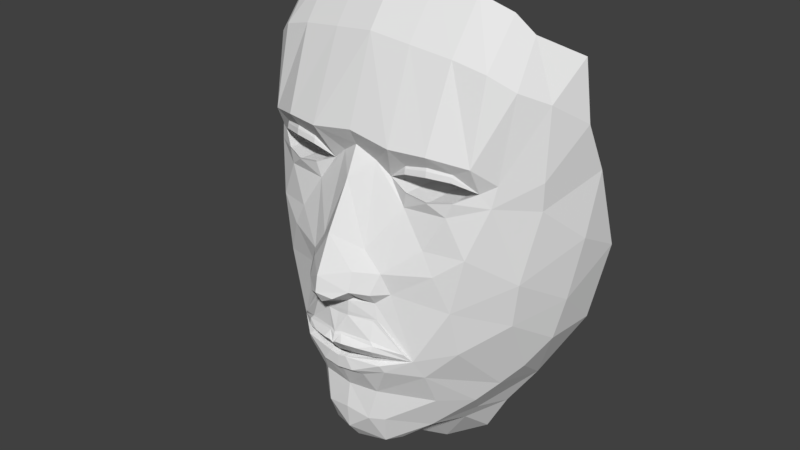 # Source: Lincoln_face_temp.blend  (saved by Blender 2.78.0; exported with 4.5.12 LTS)
import bpy
from mathutils import Matrix  # noqa: F401  (used for matrix-valued properties, if any)

bpy.ops.wm.read_factory_settings(use_empty=True)
scene = bpy.context.scene
scene.name = 'Scene'

# ---- collections
col_collection_1 = bpy.data.collections.new('Collection 1'); scene.collection.children.link(col_collection_1)

# ---- world
world_world = bpy.data.worlds.new('World'); scene.world = world_world
world_world.color = (0.05088, 0.05088, 0.05088)
world_world.use_sun_shadow = False
world_world.sun_shadow_jitter_overblur = 0.0
world_world.cycles.sampling_method = 'MANUAL'

# ---- meshes
me_cube_000 = bpy.data.meshes.new('Cube.000')
me_cube_000.from_pydata([(-0.4338, -0.01345, 0.06175), (-0.4266, -0.05679, 0.09217), (-0.4372, -0.009325, 0.09823), (-0.444, -0.01506, 0.08832), (-0.4341, -0.006724, 0.042), (-0.4338, -0.02455, 0.04454), (-0.4308, -0.01731, 0.1346), (-0.4219, -0.02585, 0.07008), (-0.4258, -0.01345, 0.06343), (-0.4222, 0.05349, 0.07272), (-0.43, 0.02585, 0.07223), (-0.4166, 0.05919, 0.06633), (-0.4338, 0.01345, 0.06175), (-0.444, 0.004661, 0.08754), (-0.4384, 0.03598, 0.08741), (-0.4341, 0.006724, 0.042), (-0.4145, 0.05426, 0.1268), (-0.4015, -0.05694, 0.0404), (-0.4097, -0.01561, 0.04005), (-0.2722, -0.09461, 0.04046), (-0.4015, -0.05694, 0.06596), (-0.3811, -0.07734, 0.06596), (-0.346, -0.09461, 0.06598), (-0.2722, -0.09461, 0.06601), (-0.3948, -0.04852, 0.06596), (-0.4028, -0.0133, 0.0656), (-0.2729, -0.07908, 0.06601), (-0.3948, -0.04852, 0.04081), (-0.2729, -0.07908, 0.04086), (-0.3722, -0.04258, 0.03344), (-0.3802, -0.007355, 0.03309), (-0.261, -0.07313, 0.03349), (-0.3555, -0.04258, 0.03221), (-0.3636, -0.007355, 0.03185), (-0.3622, -0.006195, 0.04721), (-0.3739, -0.03442, 0.06209), (-0.3553, -0.04873, 0.06209), (-0.3817, -0.04317, 0.06685), (-0.3966, -0.02958, 0.07053), (-0.4018, -0.0121, 0.07018), (-0.3854, -0.03948, 0.07054), (-0.399, -0.0121, 0.08005), (-0.3826, -0.03948, 0.07709), (-0.3466, -0.04317, 0.07038), (-0.3836, -0.04163, 0.07418), (-0.3762, -0.04533, 0.07288), (-0.4182, -0.02646, 0.08785), (-0.3899, -0.07792, 0.08733), (-0.276, -0.09497, 0.08733), (-0.4104, -0.05474, 0.05789), (-0.4182, -0.02646, 0.05841), (-0.4025, -0.04644, 0.05789), (-0.3479, -0.07899, 0.05789), (-0.3837, -0.06648, 0.0853), (-0.3479, -0.06899, 0.0853), (-0.3934, -0.03327, 0.1109), (-0.3388, -0.06582, 0.1109), (-0.2601, -0.1086, 0.09883), (-0.3455, -0.1218, 0.07033), (-0.2954, -0.02958, 0.04842), (-0.3006, -0.0121, 0.05256), (-0.2582, -0.02958, 0.02958), (-0.1497, -0.0997, 0.001254), (-0.2268, -0.03291, 0.009832), (-0.1405, -0.08984, 0.03644), (-0.4097, 0.01561, 0.04005), (-0.3811, 0.07734, 0.04041), (-0.3459, 0.09461, 0.04043), (-0.2601, 0.1054, 0.03482), (-0.4015, 0.05694, 0.06596), (-0.4097, 0.01561, 0.0656), (-0.3811, 0.07734, 0.06596), (-0.346, 0.09461, 0.06598), (-0.3762, 0.06808, 0.06597), (-0.2729, 0.07908, 0.06601), (-0.3948, 0.04852, 0.04081), (-0.3762, 0.06808, 0.04082), (-0.2729, 0.07908, 0.04086), (-0.3722, 0.04258, 0.03344), (-0.3802, 0.007355, 0.03309), (-0.3318, 0.07313, 0.03346), (-0.3636, 0.007355, 0.03185), (-0.3553, 0.04873, 0.06209), (-0.3817, 0.04317, 0.06685), (-0.3854, 0.03948, 0.07054), (-0.3826, 0.03948, 0.07709), (-0.3828, 0.02958, 0.08309), (-0.388, 0.0121, 0.08541), (-0.3736, 0.04068, 0.07597), (-0.363, 0.0121, 0.08484), (-0.3346, 0.02958, 0.07039), (-0.3398, 0.0121, 0.07453), (-0.3836, 0.04163, 0.07418), (-0.3506, 0.04885, 0.0666), (-0.4104, 0.05474, 0.08733), (-0.276, 0.09497, 0.08733), (-0.4104, 0.05474, 0.05789), (-0.3899, 0.07792, 0.05789), (-0.276, 0.09497, 0.05789), (-0.41, 0.02244, 0.05841), (-0.3837, 0.06648, 0.05789), (-0.3479, 0.07899, 0.05789), (-0.278, 0.07899, 0.05789), (-0.41, 0.02244, 0.08582), (-0.3837, 0.06648, 0.0853), (-0.3479, 0.07899, 0.0853), (-0.4009, 0.009271, 0.1114), (-0.2618, 0.06582, 0.1109), (-0.2601, 0.1086, 0.09883), (-0.2717, 0.1218, 0.07095), (-0.3455, 0.1218, 0.07033), (-0.2954, 0.02958, 0.04842), (-0.2582, 0.02958, 0.02958), (-0.1313, 0.08003, 0.07162), (-0.2064, 0.06582, 0.01277), (-0.2144, 0.1054, 0.03484), (-0.2215, 0.1086, 0.09883), (-0.2259, 0.1218, 0.07095), (-0.2307, 0.01645, 0.01019), (-0.1405, 0.08984, 0.03644), (-0.4009, -0.05694, 0.03476), (-0.4092, -0.01561, 0.03323), (-0.4156, -0.02645, 0.09808), (-0.3899, -0.07792, 0.09883), (-0.3856, -0.09806, 0.0676), (-0.3817, -0.08759, 0.03477), (-0.3454, -0.1054, 0.03479), (-0.4104, -0.05473, 0.09883), (-0.3539, -0.1086, 0.09883), (-0.4009, 0.05695, 0.03476), (-0.4092, 0.01562, 0.03323), (-0.4156, 0.02646, 0.09808), (-0.3899, 0.07793, 0.09883), (-0.4219, 0.02585, 0.07008), (-0.4085, 0.05919, 0.06632), (-0.3817, 0.0876, 0.03477), (-0.3454, 0.1054, 0.03479), (-0.4104, 0.05474, 0.09883), (-0.3539, 0.1086, 0.09883), (-0.3016, -0.05924, 0.5633), (-0.2969, -0.1183, 0.5517), (-0.3631, -0.05584, -0.09404), (-0.1662, -0.2274, 0.08411), (-0.2008, -0.2496, 0.3267), (-0.407, -0.04597, 0.004757), (-0.4304, -0.01813, 0.1514), (-0.4291, -0.03979, 0.1606), (-0.4134, -0.04985, 0.1506), (-0.4031, -0.06798, 0.1658), (-0.4157, -0.03531, 0.227), (-0.3814, -0.02627, 0.3389), (-0.402, -0.06241, 0.3694), (-0.4616, -0.01813, 0.1669), (-0.4472, -0.03399, 0.1758), (-0.3429, -0.1796, 0.302), (-0.3805, -0.07158, 0.2852), (-0.3568, -0.1459, 0.08154), (-0.2657, -0.1924, 0.03731), (-0.3519, -0.1066, -0.01391), (-0.3778, -0.1067, 0.03879), (-0.2779, -0.1251, -0.05654), (-0.3063, -0.1417, -0.02144), (-0.2851, -0.1673, 0.007421), (-0.3654, -0.1577, 0.231), (-0.3833, -0.1043, 0.2347), (-0.3831, -0.1206, 0.2016), (-0.3111, -0.206, 0.1893), (-0.2232, -0.2462, 0.2365), (-0.2909, -0.2221, 0.3318), (-0.3196, -0.1938, 0.4497), (-0.2333, -0.2453, 0.3975), (-0.2799, -0.1059, -0.08222), (-0.377, -0.04767, 0.3207), (-0.3818, -0.1087, 0.3513), (-0.3836, -0.07678, 0.3075), (-0.3835, -0.1089, 0.3471), (-0.3724, -0.1398, 0.3359), (-0.3866, -0.07712, 0.3349), (-0.3706, -0.1396, 0.3347), (-0.3848, -0.07692, 0.3337), (-0.3702, -0.1395, 0.3091), (-0.3845, -0.07688, 0.31), (-0.3493, -0.1656, 0.3207), (-0.3146, -0.05307, 0.3211), (-0.3691, -0.1394, 0.3077), (-0.32, -0.1085, 0.3489), (-0.3062, -0.1364, 0.3444), (-0.3219, -0.07952, 0.3434), (-0.2839, -0.1602, 0.3211), (-0.4196, -0.02099, 0.1709), (-0.2762, 0.1877, 0.5093), (-0.3631, 0.05584, -0.09404), (-0.1662, 0.2274, 0.08411), (-0.4236, 0.03566, 0.03805), (-0.4291, 0.03979, 0.1606), (-0.4134, 0.04985, 0.1506), (-0.3814, 0.02627, 0.3389), (-0.3673, 0.1633, 0.3583), (-0.3429, 0.1796, 0.302), (-0.3519, 0.1066, -0.01391), (-0.3778, 0.1067, 0.03879), (-0.4308, 0.01731, 0.1346), (-0.2779, 0.1251, -0.05654), (-0.3063, 0.1417, -0.02144), (-0.2851, 0.1673, 0.007421), (-0.3654, 0.1577, 0.231), (-0.3833, 0.1043, 0.2347), (-0.3831, 0.1206, 0.2016), (-0.2398, 0.2186, 0.08059), (-0.288, 0.2199, 0.291), (-0.1594, 0.2516, 0.2035), (-0.3554, 0.05924, 0.4906), (-0.3397, 0.1632, 0.4705), (-0.3364, 0.1838, 0.3319), (-0.2851, 0.2215, 0.4314), (-0.2333, 0.2453, 0.3975), (-0.292, 0.04584, -0.1093), (-0.2799, 0.1059, -0.08222), (-0.2232, 0.1396, -0.06785), (-0.377, 0.04767, 0.3207), (-0.3818, 0.1087, 0.3513), (-0.3694, 0.1394, 0.3463), (-0.3836, 0.07678, 0.3452), (-0.3836, 0.07678, 0.3075), (-0.3835, 0.1089, 0.3471), (-0.3852, 0.07697, 0.3421), (-0.3848, 0.109, 0.3389), (-0.3724, 0.1398, 0.3359), (-0.3866, 0.07712, 0.3349), (-0.3831, 0.1088, 0.3377), (-0.3706, 0.1396, 0.3347), (-0.3827, 0.1088, 0.3049), (-0.3702, 0.1395, 0.3091), (-0.3493, 0.1656, 0.3207), (-0.3691, 0.1394, 0.3077), (-0.3833, 0.07675, 0.3088), (-0.32, 0.1085, 0.3489), (-0.3062, 0.1364, 0.3444), (-0.3219, 0.07952, 0.3434), (-0.3219, 0.07952, 0.3068), (-0.4219, 0.03324, 0.1772), (-0.4222, 0.02657, 0.1768), (-0.202, -0.1754, -0.01302), (-0.292, -0.04583, -0.1093), (-0.2232, -0.1396, -0.06785), (-0.2532, -0.05301, -0.157), (-0.2295, -0.1108, -0.1241), (-0.202, 0.1754, -0.01302), (-0.2532, 0.05301, -0.157), (-0.2295, 0.1108, -0.1241), (-0.4307, -0.01614, 0.1282), (-0.4356, 0.008481, 0.1014), (-0.4022, 0.08919, 0.08023), (-0.4166, 0.06802, 0.05062), (-0.3937, 0.09806, 0.0683), (-0.4266, 0.05679, 0.09217), (-0.4372, 0.009325, 0.09823), (-0.444, 0.01506, 0.08832), (-0.4301, 0.05514, 0.08492), (-0.4338, 0.02455, 0.04454), (-0.4292, 0.03976, 0.0512), (-0.4226, 0.06361, 0.06183), (-0.4142, 0.05349, 0.07039), (-0.4258, 0.01345, 0.06343), (-0.4222, -0.05349, 0.07272), (-0.43, -0.02585, 0.07223), (-0.4166, -0.05919, 0.06633), (-0.444, -0.00466, 0.08754), (-0.4384, -0.03598, 0.08741), (-0.4301, -0.05514, 0.08492), (-0.4292, -0.03976, 0.0512), (-0.4226, -0.06361, 0.06183), (-0.4145, -0.05426, 0.1268), (-0.4142, -0.05349, 0.07039), (-0.43, 1.671e-08, 0.06828), (-0.4341, 1.671e-08, 0.05998), (-0.4409, 1.671e-08, 0.09567), (-0.444, 1.671e-08, 0.08508), (-0.4343, 1.671e-08, 0.04111), (-0.426, 1.671e-08, 0.06231), (-0.4015, 0.05694, 0.0404), (-0.2722, 0.09461, 0.04046), (-0.2722, 0.09461, 0.06601), (-0.3948, 0.04852, 0.06596), (-0.4028, 0.0133, 0.0656), (-0.3405, 0.07908, 0.06598), (-0.4028, 0.0133, 0.04045), (-0.3405, 0.07908, 0.04083), (-0.3536, 0.06213, 0.03345), (-0.261, 0.07313, 0.03349), (-0.3555, 0.04258, 0.03221), (-0.3041, 0.06213, 0.03223), (-0.3541, 0.03586, 0.04757), (-0.3622, 0.006195, 0.04721), (-0.3356, 0.05233, 0.04758), (-0.3739, 0.03442, 0.06209), (-0.3819, 0.005946, 0.06173), (-0.393, 0.02958, 0.06685), (-0.3982, 0.0121, 0.06649), (-0.3966, 0.02958, 0.07053), (-0.4018, 0.0121, 0.07018), (-0.3938, 0.02958, 0.08041), (-0.399, 0.0121, 0.08005), (-0.3578, 0.02958, 0.08227), (-0.3466, 0.04317, 0.07038), (-0.3234, 0.04317, 0.05908), (-0.3762, 0.04533, 0.07288), (-0.3291, 0.04991, 0.05577), (-0.4182, 0.02646, 0.08785), (-0.3899, 0.07792, 0.08733), (-0.3539, 0.09497, 0.08733), (-0.4182, 0.02646, 0.05841), (-0.3539, 0.09497, 0.05789), (-0.4025, 0.04644, 0.05789), (-0.4025, 0.04644, 0.0853), (-0.3479, 0.06899, 0.0853), (-0.278, 0.07899, 0.0853), (-0.3934, 0.03327, 0.1109), (-0.3746, 0.0533, 0.1109), (-0.3388, 0.06582, 0.1109), (-0.3006, 0.0121, 0.05256), (-0.2634, 0.0121, 0.03373), (-0.1955, 0.06582, 0.1271), (-0.1497, 0.0997, 0.001254), (-0.2268, 0.03291, 0.009832), (-0.41, -1.309e-08, 0.0401), (-0.3811, -0.07734, 0.04041), (-0.3459, -0.09461, 0.04043), (-0.2601, -0.1054, 0.03482), (-0.4097, -0.01561, 0.0656), (-0.41, -1.309e-08, 0.06565), (-0.4031, -1.309e-08, 0.06566), (-0.3762, -0.06808, 0.06597), (-0.3405, -0.07908, 0.06598), (-0.4028, -0.0133, 0.04045), (-0.4031, -1.309e-08, 0.04051), (-0.3762, -0.06808, 0.04082), (-0.3405, -0.07908, 0.04083), (-0.3805, -1.309e-08, 0.03314), (-0.3536, -0.06213, 0.03345), (-0.3318, -0.07313, 0.03346), (-0.3639, -1.309e-08, 0.03191), (-0.3041, -0.06213, 0.03223), (-0.3541, -0.03586, 0.04757), (-0.3625, -1.309e-08, 0.04727), (-0.3356, -0.05233, 0.04758), (-0.3819, -0.005946, 0.06173), (-0.3822, -1.309e-08, 0.06178), (-0.393, -0.02958, 0.06685), (-0.3982, -0.0121, 0.06649), (-0.3984, -1.309e-08, 0.06655), (-0.4021, -1.309e-08, 0.07023), (-0.3938, -0.02958, 0.08041), (-0.3993, -1.309e-08, 0.08011), (-0.3828, -0.02958, 0.08309), (-0.388, -0.0121, 0.08541), (-0.3882, -1.309e-08, 0.08547), (-0.3736, -0.04068, 0.07597), (-0.3578, -0.02958, 0.08227), (-0.363, -0.0121, 0.08484), (-0.3633, -1.309e-08, 0.08489), (-0.3346, -0.02958, 0.07039), (-0.3398, -0.0121, 0.07453), (-0.3401, -1.309e-08, 0.07458), (-0.3234, -0.04317, 0.05908), (-0.3506, -0.04885, 0.0666), (-0.3291, -0.04991, 0.05577), (-0.4104, -0.05474, 0.08733), (-0.4182, 1.671e-08, 0.088), (-0.3539, -0.09497, 0.08733), (-0.4182, 1.671e-08, 0.05856), (-0.3899, -0.07792, 0.05789), (-0.3539, -0.09497, 0.05789), (-0.276, -0.09497, 0.05789), (-0.41, -0.02244, 0.05841), (-0.41, -1.309e-08, 0.05856), (-0.3837, -0.06648, 0.05789), (-0.278, -0.07899, 0.05789), (-0.4025, -0.04644, 0.0853), (-0.41, -0.02244, 0.08582), (-0.41, -1.309e-08, 0.08597), (-0.3479, -0.07899, 0.0853), (-0.278, -0.07899, 0.0853), (-0.4009, -0.009271, 0.1114), (-0.4009, -1.309e-08, 0.1116), (-0.3746, -0.0533, 0.1109), (-0.2618, -0.06582, 0.1109), (-0.2717, -0.1218, 0.07095), (-0.2845, 1.813e-09, 0.1116), (-0.3009, 1.813e-09, 0.05261), (-0.2634, -0.0121, 0.03373), (-0.2637, 1.813e-09, 0.03378), (-0.1955, -0.06582, 0.1271), (-0.2111, -1.309e-08, 0.1277), (-0.1313, -0.08003, 0.07162), (-0.1345, -9.363e-09, 0.07836), (-0.1529, -1.309e-08, 0.008001), (-0.2064, -0.06582, 0.01277), (-0.2346, -1.309e-08, 0.01055), (-0.2144, -0.1054, 0.03484), (-0.2215, -0.1086, 0.09883), (-0.2259, -0.1218, 0.07095), (-0.2307, -0.01645, 0.01019), (-0.3856, 0.09806, 0.0676), (-0.4085, -0.05919, 0.06632), (-0.4219, 1.671e-08, 0.06759), (-0.4094, -1.309e-08, 0.03348), (-0.4156, -1.309e-08, 0.09819), (-0.2854, 0.1632, 0.5338), (-0.2317, 0.2332, 0.481), (-0.3016, 0.05924, 0.5633), (-0.2969, 0.1183, 0.5517), (-0.3397, 0.09123, -0.06838), (-0.2008, 0.2496, 0.3267), (-0.407, 0.04597, 0.004757), (-0.4304, 0.01813, 0.1514), (-0.4276, 0.05254, 0.1694), (-0.4031, 0.06798, 0.1658), (-0.4114, 0.05778, 0.1962), (-0.4157, 0.03531, 0.227), (-0.402, 0.06241, 0.3694), (-0.3889, 0.04595, -0.08929), (-0.4616, 0.01813, 0.1669), (-0.4472, 0.03399, 0.1758), (-0.4388, 0.03312, 0.2029), (-0.3722, 0.1317, 0.2861), (-0.3805, 0.07158, 0.2852), (-0.3568, 0.1459, 0.08154), (-0.2657, 0.1924, 0.03731), (-0.3986, 0.05314, -0.04454), (-0.4138, 0.03605, -0.04146), (-0.4298, 0.02799, 0.1603), (-0.372, 0.1416, 0.1502), (-0.3075, 0.1965, 0.123), (-0.2344, 0.2327, 0.1445), (-0.3111, 0.206, 0.1893), (-0.2232, 0.2462, 0.2365), (-0.2909, 0.2221, 0.3318), (-0.3922, 0.1138, 0.3692), (-0.3486, 0.1183, 0.4823), (-0.3196, 0.1938, 0.4497), (-0.3818, 0.1087, 0.3024), (-0.371, 0.1396, 0.3432), (-0.3848, 0.07692, 0.3337), (-0.3845, 0.07688, 0.31), (-0.3694, 0.1394, 0.3066), (-0.3146, 0.05307, 0.3211), (-0.3815, 0.1087, 0.3027), (-0.32, 0.1085, 0.3012), (-0.2839, 0.1602, 0.3211), (-0.3062, 0.1364, 0.3058), (-0.4196, 0.02099, 0.1709), (-0.4108, 0.03893, 0.1749), (-0.2854, -0.1632, 0.5338), (-0.2762, -0.1877, 0.5093), (-0.2317, -0.2332, 0.481), (-0.3061, 1.813e-09, 0.5691), (-0.3397, -0.09123, -0.06838), (-0.4236, -0.03566, 0.03805), (-0.4166, -0.06802, 0.05062), (-0.3937, -0.09806, 0.0683), (-0.4276, -0.05254, 0.1694), (-0.4114, -0.05778, 0.1962), (-0.3673, -0.1633, 0.3583), (-0.3889, -0.04595, -0.08929), (-0.4388, -0.03312, 0.2029), (-0.3722, -0.1317, 0.2861), (-0.3986, -0.05314, -0.04454), (-0.4138, -0.03605, -0.04146), (-0.4298, -0.02799, 0.1603), (-0.372, -0.1416, 0.1502), (-0.3075, -0.1965, 0.123), (-0.2398, -0.2186, 0.08059), (-0.2344, -0.2327, 0.1445), (-0.288, -0.2199, 0.291), (-0.1594, -0.2516, 0.2035), (-0.3922, -0.1138, 0.3692), (-0.3554, -0.05924, 0.4906), (-0.3486, -0.1183, 0.4823), (-0.3397, -0.1632, 0.4705), (-0.3364, -0.1838, 0.3319), (-0.2851, -0.2215, 0.4314), (-0.3694, -0.1394, 0.3463), (-0.3836, -0.07678, 0.3452), (-0.3818, -0.1087, 0.3024), (-0.371, -0.1396, 0.3432), (-0.3852, -0.07697, 0.3421), (-0.3848, -0.109, 0.3389), (-0.3831, -0.1088, 0.3377), (-0.3827, -0.1088, 0.3049), (-0.3694, -0.1394, 0.3066), (-0.3815, -0.1087, 0.3027), (-0.3833, -0.07675, 0.3088), (-0.32, -0.1085, 0.3012), (-0.3219, -0.07952, 0.3068), (-0.3062, -0.1364, 0.3058), (-0.4219, -0.03324, 0.1772), (-0.4108, -0.03893, 0.1749), (-0.4222, -0.02657, 0.1768), (-0.3955, -1.309e-08, -0.09646), (-0.3591, -1.309e-08, 0.4975), (-0.4008, -1.309e-08, 0.3791), (-0.4118, -1.309e-08, 0.001774), (-0.4244, 1.671e-08, 0.03296), (-0.4306, 1.671e-08, 0.1483), (-0.4147, -1.309e-08, -0.07109), (-0.4618, 1.671e-08, 0.157), (-0.473, 1.671e-08, 0.1755), (-0.4688, 1.671e-08, 0.1988), (-0.4444, 1.671e-08, 0.2513), (-0.4074, -1.309e-08, 0.3154), (-0.3889, -1.309e-08, 0.3559), (-0.4181, 1.671e-08, -0.0351), (-0.4307, 1.671e-08, 0.1327), (-0.3356, -1.309e-08, -0.1124), (-0.2847, 1.813e-09, -0.1506), (-0.4256, 0.05165, 0.09792), (-0.4388, 1.72e-08, 0.09921), (-0.4307, 0.01614, 0.1282), (-0.4256, -0.05165, 0.09792), (-0.4356, -0.008481, 0.1014), (-0.4171, -0.04935, 0.1242), (-0.4304, 1.7e-08, 0.1269), (-0.4171, 0.04935, 0.1242), (-0.4022, -0.08919, 0.08023)], [], [(5, 0, 4), (0, 275, 278, 4), (275, 0, 8, 279), (13, 274, 277), (12, 15, 278, 275), (338, 30, 33, 341), (30, 29, 32, 33), (341, 33, 34, 344), (351, 39, 41, 353), (37, 45, 44, 40), (46, 368, 370, 50), (19, 28, 26, 23), (66, 71, 72, 67), (325, 330, 70, 65), (338, 341, 81, 79), (356, 360, 89, 87), (360, 363, 91, 89), (101, 105, 104, 100), (99, 103, 380, 375), (103, 106, 384, 380), (109, 117, 116, 108), (68, 115, 117, 109), (68, 114, 115), (119, 113, 116, 117), (133, 131, 407, 405), (128, 58, 124, 123), (124, 58, 126, 125), (121, 120, 17, 18), (406, 121, 18, 325), (122, 407, 368, 46), (406, 325, 65, 130), (66, 67, 136, 135), (68, 109, 110, 136), (108, 138, 110, 109), (145, 152, 506, 504), (152, 507, 506), (153, 507, 152), (507, 153, 508), (509, 149, 510), (149, 155, 150), (158, 159, 144), (159, 158, 161), (159, 162, 156), (159, 161, 162), (164, 165, 163), (154, 163, 166), (162, 157, 156), (149, 150, 510), (510, 150, 511), (151, 511, 150), (511, 151, 501), (168, 143, 170), (151, 150, 172), (150, 155, 172), (172, 155, 174), (172, 179, 177), (174, 181, 172), (184, 180, 182), (176, 178, 182), (503, 193, 502), (200, 203, 199), (200, 204, 203), (206, 205, 207), (510, 511, 196), (191, 216, 514, 499), (202, 218, 217), (220, 224, 225, 222), (224, 226, 228, 225), (222, 225, 219), (225, 228, 219), (227, 230, 229, 226), (234, 233, 232), (198, 233, 213), (213, 233, 197), (233, 221, 197), (227, 233, 230), (220, 221, 237, 236), (222, 220, 236, 238), (515, 245, 243), (243, 514, 515), (162, 242, 157), (242, 162, 161), (242, 161, 160), (141, 499, 514, 243), (160, 244, 242), (160, 171, 244), (247, 203, 204), (247, 202, 203), (192, 247, 208), (202, 247, 218), (171, 243, 245, 246), (171, 246, 244), (217, 249, 248, 216), (217, 218, 249), (515, 216, 248), (216, 515, 514), (4, 278, 503), (6, 513, 522, 250), (15, 503, 278), (10, 133, 405, 274), (7, 405, 407, 122), (279, 8, 121, 406), (513, 6, 145, 504), (255, 254, 258), (260, 261, 253), (261, 254, 253), (267, 277, 274), (265, 264, 269, 268), (331, 335, 286, 284), (290, 292, 294, 291), (293, 296, 295, 292), (344, 347, 296, 293), (296, 298, 297, 295), (347, 350, 298, 296), (298, 300, 299, 297), (350, 351, 300, 298), (300, 302, 301, 299), (351, 353, 302, 300), (294, 307, 305, 291), (308, 311, 370, 368), (389, 391, 321, 320), (332, 333, 337, 336), (336, 337, 340, 339), (347, 346, 349, 350), (355, 354, 358, 359), (356, 355, 359, 360), (359, 358, 361, 362), (360, 359, 362, 363), (345, 342, 364, 366), (374, 375, 380, 379), (379, 380, 384, 383), (386, 388, 393, 392), (392, 393, 395, 394), (328, 387, 401, 399), (391, 390, 402, 398), (392, 394, 400), (328, 399, 397), (505, 421, 499), (512, 430, 505), (429, 430, 414), (415, 504, 506, 422), (422, 506, 507), (423, 422, 507), (417, 416, 418), (416, 423, 418), (507, 508, 423), (419, 418, 424), (423, 424, 418), (424, 423, 508), (508, 509, 424), (424, 509, 419), (509, 510, 419), (419, 426, 418), (429, 412, 421), (431, 415, 422), (431, 422, 423), (428, 427, 433), (432, 433, 427), (433, 432, 435), (433, 435, 434), (435, 436, 434), (512, 502, 430), (430, 502, 414), (511, 501, 420), (505, 430, 421), (430, 429, 421), (426, 441, 425), (441, 445, 425), (445, 441, 448, 450), (505, 499, 464), (512, 505, 468), (508, 465, 509), (503, 502, 458), (467, 464, 457), (473, 471, 472), (512, 468, 502), (463, 479, 478, 476), (505, 464, 468), (468, 464, 467), (463, 476, 482), (484, 466, 490), (490, 495, 493, 484), (454, 481, 455), (272, 521, 524, 460), (460, 269, 264), (270, 459, 271), (266, 271, 460), (271, 459, 460), (254, 417, 432), (427, 254, 432), (521, 519, 524), (267, 3, 2), (3, 265, 268), (268, 269, 1), (2, 3, 268, 1), (274, 265, 3, 267), (2, 276, 277, 267), (1, 269, 460), (270, 0, 5), (0, 270, 271, 266), (264, 265, 7, 273), (13, 256, 257), (257, 14, 10), (14, 255, 258), (10, 14, 258, 9), (256, 255, 14, 257), (274, 13, 257, 10), (256, 13, 277, 276), (259, 15, 12), (260, 259, 12), (12, 11, 261, 260), (327, 19, 23, 22), (326, 327, 22, 21), (17, 326, 21, 20), (325, 18, 329, 330), (18, 17, 20, 329), (22, 23, 26, 333), (21, 22, 333, 332), (20, 21, 332, 24), (330, 329, 25, 331), (329, 20, 24, 25), (333, 26, 28, 337), (24, 332, 336, 27), (331, 25, 334, 335), (25, 24, 27, 334), (337, 28, 31, 340), (27, 336, 339, 29), (335, 334, 30, 338), (334, 27, 29, 30), (32, 342, 345, 343), (29, 339, 342, 32), (339, 340, 31, 342), (33, 32, 343, 34), (343, 345, 36, 35), (34, 343, 35, 346), (344, 34, 346, 347), (35, 36, 37, 348), (346, 35, 348, 349), (348, 37, 40, 38), (349, 348, 38, 39), (350, 349, 39, 351), (38, 40, 44, 42, 352), (39, 38, 352, 41), (352, 42, 357, 354), (41, 352, 354, 355), (353, 41, 355, 356), (354, 357, 43, 358), (358, 43, 364, 361), (45, 357, 42, 44), (365, 43, 357, 45), (366, 364, 43, 365), (345, 366, 365, 36), (36, 365, 45, 37), (48, 369, 372, 373), (369, 47, 371, 372), (47, 367, 49, 371), (367, 46, 50, 49), (373, 372, 52, 377), (372, 371, 376, 52), (371, 49, 51, 376), (50, 370, 375, 374), (49, 50, 374, 51), (377, 52, 54, 382), (52, 376, 53, 54), (376, 51, 378, 53), (51, 374, 379, 378), (382, 54, 56, 386), (54, 53, 385, 56), (53, 378, 55, 385), (378, 379, 383, 55), (383, 384, 388, 386, 56, 385, 55), (362, 361, 59, 60), (363, 362, 60, 389), (361, 364, 59), (364, 342, 59), (60, 59, 61, 390), (389, 60, 390, 391), (31, 61, 59, 342), (394, 395, 396, 62, 64), (62, 396, 398, 402, 63, 397), (373, 377, 382, 48), (387, 57, 400, 401), (386, 57, 48, 382), (328, 31, 28, 19), (390, 61, 63, 402), (61, 31, 397, 63), (392, 400, 57, 386), (328, 397, 31), (397, 399, 62), (401, 64, 62, 399), (64, 401, 400, 394), (67, 72, 282, 281), (280, 69, 71, 66), (65, 70, 69, 280), (72, 285, 74, 282), (71, 73, 285, 72), (69, 283, 73, 71), (330, 331, 284, 70), (70, 284, 283, 69), (285, 287, 77, 74), (73, 76, 287, 285), (283, 75, 76, 73), (284, 286, 75, 283), (287, 80, 289, 77), (76, 288, 80, 287), (75, 78, 288, 76), (335, 338, 79, 286), (286, 79, 78, 75), (78, 290, 291, 288), (79, 81, 290, 78), (288, 291, 289, 80), (341, 344, 293, 81), (81, 293, 292, 290), (292, 295, 82, 294), (295, 297, 83, 82), (297, 299, 84, 83), (299, 301, 85, 92, 84), (301, 86, 88, 85), (302, 87, 86, 301), (353, 356, 87, 302), (86, 303, 304, 88), (87, 89, 303, 86), (303, 90, 305, 304), (89, 91, 90, 303), (306, 92, 85, 88), (93, 306, 88, 304), (307, 93, 304, 305), (294, 82, 93, 307), (82, 83, 306, 93), (83, 84, 92, 306), (95, 98, 312, 310), (310, 312, 97, 309), (309, 97, 96, 94), (94, 96, 311, 308), (98, 102, 101, 312), (312, 101, 100, 97), (97, 100, 313, 96), (311, 99, 375, 370), (96, 313, 99, 311), (102, 316, 105, 101), (100, 104, 314, 313), (313, 314, 103, 99), (316, 107, 319, 105), (105, 319, 318, 104), (104, 318, 317, 314), (314, 317, 106, 103), (106, 317, 318, 319, 107, 388, 384), (91, 320, 111, 90), (363, 389, 320, 91), (90, 111, 305), (305, 111, 291), (320, 321, 112, 111), (289, 291, 111, 112), (107, 322, 393, 388), (322, 113, 395, 393), (113, 119, 323, 396, 395), (323, 114, 324, 118, 398, 396), (281, 282, 74, 77), (98, 95, 316, 102), (107, 316, 95, 108), (68, 281, 77, 289), (391, 398, 118, 321), (321, 118, 324, 112), (112, 324, 114, 289), (322, 107, 108, 116), (322, 116, 113), (68, 289, 114), (114, 323, 115), (117, 115, 323, 119), (124, 125, 120, 404), (263, 130, 129, 134), (403, 134, 129, 135), (403, 135, 136, 110), (138, 132, 403, 110), (17, 120, 125, 326), (326, 125, 126, 327), (327, 126, 328, 19), (127, 122, 46, 367), (127, 367, 47, 123), (123, 47, 369, 128), (128, 369, 48, 57), (328, 126, 58, 387), (57, 387, 58, 128), (130, 65, 280, 129), (280, 66, 135, 129), (67, 281, 68, 136), (131, 308, 368, 407), (137, 94, 308, 131), (137, 132, 309, 94), (132, 138, 310, 309), (138, 108, 95, 310), (140, 478, 479, 453), (457, 464, 141), (141, 464, 499), (467, 144, 468), (147, 148, 461), (148, 462, 461), (146, 461, 153), (461, 462, 153), (149, 465, 462), (153, 462, 465), (465, 508, 153), (465, 149, 509), (149, 462, 155), (158, 457, 161), (461, 146, 147), (469, 152, 145), (469, 153, 152), (153, 469, 146), (457, 160, 161), (154, 466, 163), (155, 164, 466), (466, 164, 163), (155, 462, 164), (462, 148, 165), (164, 462, 165), (163, 165, 470), (165, 148, 470), (157, 471, 156), (470, 156, 471), (157, 472, 471), (471, 166, 470), (471, 473, 166), (163, 470, 166), (472, 142, 473), (467, 158, 144), (457, 158, 467), (474, 166, 167), (474, 154, 166), (166, 473, 167), (474, 167, 143), (143, 167, 475), (167, 473, 475), (473, 142, 475), (168, 474, 143), (154, 474, 168), (468, 144, 502), (168, 480, 154), (500, 501, 151, 477), (139, 477, 478, 140), (476, 478, 477, 151), (169, 479, 463, 480), (169, 480, 481), (480, 168, 481), (481, 168, 170), (458, 502, 144), (160, 457, 171), (476, 483, 173), (174, 155, 484), (155, 466, 484), (482, 476, 173), (476, 151, 483), (172, 483, 151), (482, 173, 175, 485), (173, 483, 486, 175), (485, 175, 487, 176), (175, 486, 177, 487), (483, 172, 486), (486, 172, 177), (176, 487, 488, 178), (487, 177, 179, 488), (174, 484, 489, 181), (482, 186, 188, 182), (489, 180, 184, 491), (181, 489, 491, 492), (181, 492, 172), (154, 480, 182), (480, 463, 182), (466, 154, 490), (182, 490, 154), (182, 463, 482), (482, 485, 182), (485, 176, 182), (484, 490, 180, 489), (182, 180, 490), (182, 188, 495, 490), (174, 494, 183, 172), (484, 493, 494, 174), (172, 183, 187, 483), (173, 185, 186, 482), (483, 187, 185, 173), (187, 183, 494, 493, 495, 188, 186, 185), (469, 145, 189, 498), (147, 146, 496, 497), (145, 147, 497, 189), (146, 469, 498, 496), (496, 498, 189, 497), (456, 500, 477, 139), (453, 479, 169, 454), (454, 169, 481), (455, 481, 170), (411, 408, 212, 439), (412, 191, 421), (191, 499, 421), (195, 416, 417), (194, 423, 416), (513, 504, 415, 201), (419, 196, 426), (195, 417, 254), (254, 200, 253), (427, 200, 254), (199, 203, 412), (199, 414, 200), (416, 195, 194), (423, 194, 431), (412, 203, 202), (200, 427, 204), (198, 205, 425), (426, 425, 206), (425, 205, 206), (426, 206, 418), (418, 207, 417), (206, 207, 418), (205, 432, 207), (207, 432, 417), (428, 433, 208), (434, 208, 433), (205, 435, 432), (198, 435, 205), (208, 434, 192), (204, 427, 428), (429, 414, 199), (412, 429, 199), (209, 436, 435), (209, 435, 198), (209, 413, 436), (413, 210, 436), (436, 210, 434), (434, 210, 192), (437, 413, 209), (198, 437, 209), (419, 510, 196), (420, 196, 511), (437, 198, 213), (500, 211, 420, 501), (410, 411, 439, 211), (438, 420, 211, 439), (197, 438, 439, 212), (440, 213, 197, 212), (440, 214, 213), (213, 214, 437), (214, 215, 437), (437, 215, 413), (193, 414, 502), (412, 217, 216, 191), (202, 217, 412), (420, 219, 196), (196, 219, 426), (438, 220, 222), (219, 223, 426), (223, 441, 426), (197, 221, 438), (221, 220, 438), (438, 222, 420), (219, 420, 222), (221, 442, 224, 220), (442, 227, 226, 224), (226, 229, 443, 228), (219, 228, 443), (223, 444, 231, 441), (221, 233, 449, 237), (223, 219, 444), (231, 447, 234, 232), (444, 235, 447, 231), (444, 219, 235), (425, 445, 198), (233, 198, 445), (221, 233, 442), (442, 233, 227), (441, 231, 232, 445), (233, 445, 232), (233, 445, 450, 449), (223, 219, 446, 239), (441, 223, 239, 448), (219, 222, 238, 446), (238, 236, 237, 449, 450, 448, 239, 446), (431, 241, 451, 415), (195, 452, 240, 194), (415, 451, 452, 195), (194, 240, 241, 431), (240, 452, 451, 241), (253, 414, 193), (253, 200, 414), (456, 410, 211, 500), (408, 190, 440, 212), (190, 214, 440), (409, 215, 214), (190, 409, 214), (142, 472, 242), (242, 472, 157), (457, 141, 243, 171), (204, 428, 247), (247, 428, 208), (1, 460, 524, 519), (459, 270, 5, 458), (458, 5, 4, 503), (16, 254, 252, 523), (0, 266, 404, 8), (266, 460, 124, 404), (265, 274, 405, 7), (460, 264, 273, 124), (201, 16, 523, 518), (254, 9, 258), (253, 193, 259, 260), (193, 503, 15, 259), (11, 254, 261), (276, 2, 520, 517), (275, 279, 263, 12), (12, 263, 134, 11), (11, 134, 403, 254), (9, 262, 133, 10), (254, 403, 262, 9), (8, 404, 120, 121), (273, 7, 122, 127), (273, 127, 123, 124), (262, 137, 131, 133), (279, 406, 130, 263), (262, 403, 132, 137), (272, 147, 145, 6), (147, 460, 148), (460, 459, 159), (156, 460, 159), (272, 460, 147), (460, 470, 148), (156, 470, 460), (459, 458, 144), (459, 144, 159), (16, 201, 415, 195), (16, 195, 254), (519, 521, 250, 520), (250, 522, 517, 520), (516, 251, 518, 523), (518, 251, 517, 522), (523, 252, 516), (513, 201, 518, 522), (255, 256, 251, 516), (272, 6, 250, 521), (2, 1, 519, 520), (254, 255, 516, 252), (256, 276, 517, 251), (102, 316, 315, 101), (101, 315, 104, 100), (316, 107, 319, 315), (315, 319, 318, 104), (377, 52, 381, 382), (52, 376, 53, 381), (382, 381, 56, 386), (381, 53, 385, 56)])
_uv = me_cube_000.uv_layers.new(name='UVMap')
_uv.uv.foreach_set('vector', [0.3489, 0.4268, 0.3331, 0.4352, 0.3361, 0.4258, 0.3331, 0.4352, 0.3244, 0.4351, 0.3313, 0.4255, 0.3361, 0.4258, 0.3244, 0.4351, 0.3331, 0.4352, 0.3382, 0.4362, 0.3298, 0.4361, 0.3263, 0.4465, 0.3236, 0.439, 0.3295, 0.4462, 0.3157, 0.4352, 0.3266, 0.4256, 0.3313, 0.4255, 0.3244, 0.4351, 0.7724, 0.4466, 0.7688, 0.4465, 0.7687, 0.4383, 0.7724, 0.4384, 0.7688, 0.4465, 0.7515, 0.4426, 0.7514, 0.4345, 0.7687, 0.4383, 0.6807, 0.709, 0.6773, 0.7091, 0.6775, 0.7016, 0.6807, 0.7015, 0.6807, 0.6793, 0.6755, 0.6795, 0.6746, 0.6749, 0.6807, 0.6743, 0.6619, 0.6859, 0.6587, 0.6851, 0.6612, 0.6831, 0.6631, 0.6836, 0.1371, 0.007004, 0.1507, 0.007013, 0.1507, 0.02232, 0.1371, 0.02202, 0.4802, 0.2759, 0.4878, 0.2761, 0.4878, 0.2884, 0.4802, 0.2884, 0.2159, 0.1648, 0.2125, 0.1504, 0.2365, 0.1452, 0.2414, 0.1593, 0.1566, 0.1687, 0.1566, 0.1534, 0.1669, 0.1536, 0.1672, 0.1687, 0.7724, 0.4466, 0.7724, 0.4384, 0.776, 0.4383, 0.776, 0.4465, 0.2766, 0.2616, 0.2881, 0.2616, 0.2883, 0.2671, 0.2768, 0.2672, 0.2881, 0.2616, 0.2999, 0.2616, 0.3, 0.2673, 0.2883, 0.2671, 0.8338, 0.3892, 0.8338, 0.4026, 0.8153, 0.4026, 0.8153, 0.3892, 0.1627, 0.02636, 0.1621, 0.04081, 0.1507, 0.04076, 0.1507, 0.02645, 0.7308, 0.2053, 0.7436, 0.2131, 0.7438, 0.2175, 0.7302, 0.2175, 0.3275, 0.437, 0.3307, 0.437, 0.3314, 0.437, 0.3298, 0.4371, 0.3296, 0.4367, 0.3314, 0.4367, 0.3307, 0.437, 0.3275, 0.437, 0.5085, 0.2296, 0.4905, 0.2004, 0.5118, 0.2075, 0.333, 0.437, 0.3331, 0.437, 0.3314, 0.437, 0.3307, 0.437, 0.3144, 0.4375, 0.3194, 0.4373, 0.3313, 0.4374, 0.3294, 0.4376, 0.3542, 0.4371, 0.3512, 0.437, 0.3944, 0.4425, 0.358, 0.4373, 0.3944, 0.4425, 0.3512, 0.437, 0.3467, 0.4367, 0.3557, 0.4367, 0.8191, 0.3053, 0.7985, 0.3049, 0.7985, 0.3021, 0.8191, 0.302, 0.8267, 0.3052, 0.8191, 0.3053, 0.8191, 0.302, 0.8267, 0.3019, 0.2516, 0.1816, 0.2645, 0.1816, 0.2645, 0.1867, 0.2516, 0.1868, 0.8267, 0.3052, 0.8267, 0.3019, 0.8344, 0.302, 0.8344, 0.3053, 0.869, 0.303, 0.8873, 0.2975, 0.8913, 0.302, 0.8724, 0.3076, 0.3296, 0.4367, 0.3275, 0.437, 0.3078, 0.437, 0.3133, 0.4367, 0.3298, 0.4371, 0.3022, 0.4371, 0.3078, 0.437, 0.3275, 0.437, 0.3474, 0.503, 0.331, 0.5213, 0.3239, 0.5181, 0.3241, 0.5018, 0.331, 0.5213, 0.3238, 0.526, 0.3239, 0.5181, 0.3422, 0.5234, 0.3238, 0.526, 0.331, 0.5213, 0.3238, 0.526, 0.3422, 0.5234, 0.3237, 0.5354, 0.3234, 0.5846, 0.3546, 0.5767, 0.323, 0.6368, 0.3546, 0.5767, 0.3822, 0.5901, 0.3466, 0.6744, 0.4071, 0.3906, 0.4382, 0.4152, 0.3517, 0.403, 0.4382, 0.4152, 0.4071, 0.3906, 0.4489, 0.3877, 0.4382, 0.4152, 0.4712, 0.4053, 0.4521, 0.4807, 0.4382, 0.4152, 0.4489, 0.3877, 0.4712, 0.4053, 0.4128, 0.5847, 0.4249, 0.5584, 0.4575, 0.5823, 0.4738, 0.6316, 0.4575, 0.5823, 0.4928, 0.575, 0.4712, 0.4053, 0.4906, 0.4368, 0.4521, 0.4807, 0.3546, 0.5767, 0.3466, 0.6744, 0.323, 0.6368, 0.323, 0.6368, 0.3466, 0.6744, 0.3232, 0.687, 0.3695, 0.6784, 0.3232, 0.687, 0.3466, 0.6744, 0.3232, 0.687, 0.3695, 0.6784, 0.3266, 0.7166, 0.5046, 0.694, 0.5323, 0.6962, 0.527, 0.7538, 0.3695, 0.6784, 0.3466, 0.6744, 0.3671, 0.6485, 0.3466, 0.6744, 0.3822, 0.5901, 0.3671, 0.6485, 0.3671, 0.6485, 0.3822, 0.5901, 0.3852, 0.6405, 0.2008, 0.655, 0.2162, 0.6604, 0.2163, 0.6614, 0.2175, 0.6311, 0.2174, 0.6323, 0.2022, 0.6336, 0.25, 0.6332, 0.25, 0.6324, 0.2672, 0.6336, 0.2472, 0.662, 0.2475, 0.661, 0.2648, 0.655, 0.3314, 0.412, 0.3016, 0.4139, 0.3275, 0.3996, 0.2167, 0.4106, 0.211, 0.3823, 0.2521, 0.3871, 0.2167, 0.4106, 0.1951, 0.3942, 0.211, 0.3823, 0.24, 0.5831, 0.1943, 0.5799, 0.2282, 0.5559, 0.323, 0.6368, 0.3232, 0.687, 0.2994, 0.6747, 0.7599, 0.6044, 0.7809, 0.5943, 0.7639, 0.5833, 0.746, 0.5894, 0.7895, 0.6284, 0.8086, 0.6302, 0.7893, 0.6167, 0.4095, 0.6748, 0.4095, 0.6726, 0.4248, 0.6701, 0.4251, 0.6718, 0.4095, 0.6726, 0.4096, 0.6685, 0.4247, 0.6666, 0.4248, 0.6701, 0.4251, 0.6718, 0.4248, 0.6701, 0.4401, 0.6601, 0.4248, 0.6701, 0.4247, 0.6666, 0.4401, 0.6601, 0.3937, 0.6672, 0.3934, 0.6662, 0.4095, 0.6675, 0.4096, 0.6685, 0.3911, 0.6383, 0.374, 0.6386, 0.3912, 0.6374, 0.1699, 0.6314, 0.1939, 0.6466, 0.165, 0.6542, 0.165, 0.6542, 0.1939, 0.6466, 0.1958, 0.6748, 0.1939, 0.6466, 0.2172, 0.664, 0.1958, 0.6748, 0.3937, 0.6672, 0.3761, 0.6601, 0.3934, 0.6662, 0.3448, 0.7208, 0.3646, 0.7186, 0.3634, 0.7409, 0.3584, 0.7407, 0.3336, 0.7352, 0.3448, 0.7208, 0.3584, 0.7407, 0.3543, 0.7437, 0.7806, 0.573, 0.7979, 0.5829, 0.7809, 0.5943, 0.7809, 0.5943, 0.7639, 0.5833, 0.7806, 0.573, 0.7843, 0.6551, 0.8122, 0.6554, 0.7885, 0.6694, 0.8122, 0.6554, 0.7843, 0.6551, 0.7792, 0.6409, 0.8122, 0.6554, 0.7792, 0.6409, 0.7895, 0.6284, 0.7599, 0.6044, 0.746, 0.5894, 0.7639, 0.5833, 0.7809, 0.5943, 0.7895, 0.6284, 0.8086, 0.6302, 0.8122, 0.6554, 0.7895, 0.6284, 0.7893, 0.6167, 0.8086, 0.6302, 0.8122, 0.6554, 0.7792, 0.6409, 0.7843, 0.6551, 0.8122, 0.6554, 0.7895, 0.6284, 0.7792, 0.6409, 0.8129, 0.6784, 0.8122, 0.6554, 0.7931, 0.6881, 0.7895, 0.6284, 0.8122, 0.6554, 0.8086, 0.6302, 0.7893, 0.6167, 0.7809, 0.5943, 0.7979, 0.5829, 0.81, 0.6059, 0.7893, 0.6167, 0.81, 0.6059, 0.8086, 0.6302, 0.7893, 0.6167, 0.81, 0.6059, 0.7979, 0.5829, 0.7809, 0.5943, 0.7893, 0.6167, 0.8086, 0.6302, 0.81, 0.6059, 0.7806, 0.573, 0.7809, 0.5943, 0.7979, 0.5829, 0.7809, 0.5943, 0.7806, 0.573, 0.7639, 0.5833, 0.3361, 0.4258, 0.3313, 0.4255, 0.3314, 0.412, 0.347, 0.4857, 0.3293, 0.4855, 0.3293, 0.4808, 0.3444, 0.4809, 0.3266, 0.4256, 0.3314, 0.412, 0.3313, 0.4255, 0.3083, 0.439, 0.3144, 0.4375, 0.3294, 0.4376, 0.3236, 0.439, 0.3435, 0.4376, 0.3294, 0.4376, 0.3313, 0.4374, 0.3424, 0.4374, 0.3298, 0.4361, 0.3382, 0.4362, 0.334, 0.4366, 0.3284, 0.4366, 0.3293, 0.4855, 0.347, 0.4857, 0.3474, 0.503, 0.3241, 0.5018, 0.2888, 0.451, 0.2391, 0.4377, 0.2929, 0.4432, 0.3023, 0.4282, 0.2865, 0.4318, 0.2765, 0.4196, 0.2865, 0.4318, 0.2391, 0.4377, 0.2765, 0.4196, 0.3325, 0.4466, 0.3295, 0.4462, 0.3236, 0.439, 0.3381, 0.439, 0.3549, 0.4389, 0.3642, 0.4442, 0.3513, 0.4456, 0.1566, 0.1494, 0.1566, 0.1346, 0.1652, 0.1344, 0.1658, 0.1495, 0.7015, 0.7118, 0.7009, 0.703, 0.7146, 0.7066, 0.7286, 0.7191, 0.6838, 0.7016, 0.6835, 0.6894, 0.6971, 0.6909, 0.7009, 0.703, 0.6807, 0.7015, 0.6807, 0.6893, 0.6835, 0.6894, 0.6838, 0.7016, 0.6835, 0.6894, 0.6858, 0.6817, 0.6929, 0.683, 0.6971, 0.6909, 0.6807, 0.6893, 0.6807, 0.6816, 0.6858, 0.6817, 0.6835, 0.6894, 0.6858, 0.6817, 0.6858, 0.6795, 0.6928, 0.6809, 0.6929, 0.683, 0.6807, 0.6816, 0.6807, 0.6793, 0.6858, 0.6795, 0.6858, 0.6817, 0.6858, 0.6795, 0.6867, 0.6749, 0.695, 0.6771, 0.6928, 0.6809, 0.6807, 0.6793, 0.6807, 0.6743, 0.6867, 0.6749, 0.6858, 0.6795, 0.7146, 0.7066, 0.7185, 0.7025, 0.7229, 0.7015, 0.7286, 0.7191, 0.1643, 0.007004, 0.1642, 0.02202, 0.1507, 0.02232, 0.1507, 0.007013, 0.3216, 0.2616, 0.3424, 0.2616, 0.3425, 0.2676, 0.3217, 0.2675, 0.1032, 0.1441, 0.07873, 0.1364, 0.08497, 0.1228, 0.1076, 0.1301, 0.7386, 0.4454, 0.7322, 0.428, 0.7364, 0.4233, 0.7418, 0.4337, 0.6807, 0.6893, 0.6779, 0.6894, 0.6755, 0.6817, 0.6807, 0.6816, 0.2768, 0.2559, 0.2794, 0.2478, 0.2908, 0.2481, 0.2883, 0.256, 0.2766, 0.2616, 0.2768, 0.2559, 0.2883, 0.256, 0.2881, 0.2616, 0.2883, 0.256, 0.2908, 0.2481, 0.3028, 0.2474, 0.3, 0.2558, 0.2881, 0.2616, 0.2883, 0.256, 0.3, 0.2558, 0.2999, 0.2616, 0.6467, 0.7066, 0.6327, 0.7191, 0.6384, 0.7015, 0.6428, 0.7025, 0.1387, 0.02636, 0.1507, 0.02645, 0.1507, 0.04076, 0.1392, 0.04081, 0.7308, 0.2297, 0.7302, 0.2175, 0.7438, 0.2175, 0.7436, 0.222, 0.8113, 0.2507, 0.7997, 0.2175, 0.836, 0.2175, 0.8433, 0.2469, 0.8433, 0.2469, 0.836, 0.2175, 0.8811, 0.2175, 0.8813, 0.2595, 0.3359, 0.4367, 0.337, 0.437, 0.3354, 0.437, 0.335, 0.4367, 0.3424, 0.2616, 0.3425, 0.2555, 0.3627, 0.2534, 0.361, 0.2616, 0.8433, 0.2469, 0.8813, 0.2595, 0.8341, 0.2724, 0.4083, 0.2296, 0.4049, 0.2075, 0.4262, 0.2004, 0.3284, 0.3584, 0.3005, 0.3495, 0.3279, 0.3408, 0.3286, 0.3748, 0.3102, 0.3724, 0.3284, 0.3584, 0.2979, 0.3706, 0.3102, 0.3724, 0.3037, 0.4021, 0.3058, 0.5006, 0.3241, 0.5018, 0.3239, 0.5181, 0.3167, 0.5212, 0.3167, 0.5212, 0.3239, 0.5181, 0.3238, 0.526, 0.3056, 0.5231, 0.3167, 0.5212, 0.3238, 0.526, 0.271, 0.5102, 0.2891, 0.5202, 0.2772, 0.5341, 0.2891, 0.5202, 0.3056, 0.5231, 0.2772, 0.5341, 0.3238, 0.526, 0.3237, 0.5354, 0.3056, 0.5231, 0.2923, 0.5763, 0.2772, 0.5341, 0.3017, 0.5385, 0.3056, 0.5231, 0.3017, 0.5385, 0.2772, 0.5341, 0.3017, 0.5385, 0.3056, 0.5231, 0.3237, 0.5354, 0.3237, 0.5354, 0.3234, 0.5846, 0.3017, 0.5385, 0.3017, 0.5385, 0.3234, 0.5846, 0.2923, 0.5763, 0.3234, 0.5846, 0.323, 0.6368, 0.2923, 0.5763, 0.2923, 0.5763, 0.2653, 0.59, 0.2772, 0.5341, 0.2979, 0.3706, 0.255, 0.3512, 0.3005, 0.3495, 0.3008, 0.5079, 0.3058, 0.5006, 0.3167, 0.5212, 0.3008, 0.5079, 0.3167, 0.5212, 0.3056, 0.5231, 0.1741, 0.4243, 0.2034, 0.4744, 0.1689, 0.5095, 0.2105, 0.5357, 0.1689, 0.5095, 0.2034, 0.4744, 0.1689, 0.5095, 0.2105, 0.5357, 0.1656, 0.5687, 0.1689, 0.5095, 0.1656, 0.5687, 0.1401, 0.5261, 0.1656, 0.5687, 0.1293, 0.6118, 0.1401, 0.5261, 0.3286, 0.3748, 0.3275, 0.3996, 0.3102, 0.3724, 0.3102, 0.3724, 0.3275, 0.3996, 0.3037, 0.4021, 0.3232, 0.687, 0.3266, 0.7166, 0.2774, 0.6794, 0.3284, 0.3584, 0.3102, 0.3724, 0.3005, 0.3495, 0.3102, 0.3724, 0.2979, 0.3706, 0.3005, 0.3495, 0.2653, 0.59, 0.2368, 0.6304, 0.2166, 0.5922, 0.2368, 0.6304, 0.2155, 0.6343, 0.2166, 0.5922, 0.3826, 0.7601, 0.3662, 0.7729, 0.3617, 0.7482, 0.3647, 0.7448, 0.3284, 0.3584, 0.3279, 0.3408, 0.3574, 0.3481, 0.3286, 0.3748, 0.3284, 0.3584, 0.3477, 0.3724, 0.3237, 0.5354, 0.3457, 0.5388, 0.3234, 0.5846, 0.3314, 0.412, 0.3275, 0.3996, 0.3615, 0.4146, 0.3603, 0.3707, 0.3574, 0.3481, 0.4072, 0.3522, 0.5173, 0.5382, 0.4921, 0.5178, 0.5123, 0.4796, 0.3286, 0.3748, 0.3477, 0.3724, 0.3275, 0.3996, 0.449, 0.6733, 0.4432, 0.7963, 0.4129, 0.8072, 0.4079, 0.6795, 0.3284, 0.3584, 0.3574, 0.3481, 0.3477, 0.3724, 0.3477, 0.3724, 0.3574, 0.3481, 0.3603, 0.3707, 0.449, 0.6733, 0.4079, 0.6795, 0.4232, 0.6715, 0.4046, 0.6383, 0.4292, 0.5928, 0.4249, 0.6422, 0.3332, 0.7569, 0.3519, 0.7426, 0.3548, 0.7462, 0.3489, 0.7705, 0.4568, 0.8461, 0.4999, 0.7744, 0.4832, 0.8247, 0.3718, 0.4807, 0.3709, 0.4754, 0.3985, 0.453, 0.4094, 0.4447, 0.4094, 0.4447, 0.3642, 0.4442, 0.3549, 0.4389, 0.3602, 0.429, 0.3857, 0.4213, 0.3756, 0.4332, 0.3644, 0.4356, 0.3756, 0.4332, 0.4094, 0.4447, 0.3756, 0.4332, 0.3857, 0.4213, 0.4094, 0.4447, 0.2391, 0.4377, 0.271, 0.5102, 0.2105, 0.5357, 0.2034, 0.4744, 0.2391, 0.4377, 0.2105, 0.5357, 0.3709, 0.4754, 0.3652, 0.4576, 0.3985, 0.453, 0.3325, 0.4466, 0.3388, 0.4465, 0.3366, 0.4555, 0.3388, 0.4465, 0.3381, 0.439, 0.3513, 0.4456, 0.3513, 0.4456, 0.3642, 0.4442, 0.3661, 0.4528, 0.3366, 0.4555, 0.3388, 0.4465, 0.3513, 0.4456, 0.3661, 0.4528, 0.3236, 0.439, 0.3381, 0.439, 0.3388, 0.4465, 0.3325, 0.4466, 0.3366, 0.4555, 0.3284, 0.4551, 0.3295, 0.4462, 0.3325, 0.4466, 0.3661, 0.4528, 0.3642, 0.4442, 0.4094, 0.4447, 0.3602, 0.429, 0.3331, 0.4352, 0.3489, 0.4268, 0.3331, 0.4352, 0.3602, 0.429, 0.3756, 0.4332, 0.3644, 0.4356, 0.3549, 0.4389, 0.3381, 0.439, 0.3435, 0.4376, 0.3595, 0.4375, 0.3263, 0.4465, 0.3202, 0.4554, 0.3197, 0.4462, 0.3197, 0.4462, 0.3064, 0.4449, 0.3083, 0.439, 0.3064, 0.4449, 0.2888, 0.451, 0.2929, 0.4432, 0.3083, 0.439, 0.3064, 0.4449, 0.2929, 0.4432, 0.2894, 0.4388, 0.3202, 0.4554, 0.2888, 0.451, 0.3064, 0.4449, 0.3197, 0.4462, 0.3236, 0.439, 0.3263, 0.4465, 0.3197, 0.4462, 0.3083, 0.439, 0.3202, 0.4554, 0.3263, 0.4465, 0.3295, 0.4462, 0.3284, 0.4551, 0.3138, 0.4263, 0.3266, 0.4256, 0.3157, 0.4352, 0.3023, 0.4282, 0.3138, 0.4263, 0.3157, 0.4352, 0.3157, 0.4352, 0.2847, 0.4355, 0.2865, 0.4318, 0.3023, 0.4282, 0.07175, 0.1593, 0.02614, 0.1428, 0.03323, 0.1283, 0.07661, 0.1452, 0.09725, 0.1648, 0.07175, 0.1593, 0.07661, 0.1452, 0.1006, 0.1504, 0.1168, 0.1679, 0.09725, 0.1648, 0.1006, 0.1504, 0.1184, 0.153, 0.1566, 0.1687, 0.1459, 0.1687, 0.1463, 0.1536, 0.1566, 0.1534, 0.1459, 0.1687, 0.1168, 0.1679, 0.1184, 0.153, 0.1463, 0.1536, 0.07661, 0.1452, 0.03323, 0.1283, 0.03762, 0.1206, 0.07873, 0.1364, 0.1006, 0.1504, 0.07661, 0.1452, 0.07873, 0.1364, 0.1032, 0.1441, 0.1184, 0.153, 0.1006, 0.1504, 0.1032, 0.1441, 0.122, 0.148, 0.1566, 0.1534, 0.1463, 0.1536, 0.1474, 0.1495, 0.1566, 0.1494, 0.1463, 0.1536, 0.1184, 0.153, 0.122, 0.148, 0.1474, 0.1495, 0.07873, 0.1364, 0.03762, 0.1206, 0.04419, 0.1072, 0.08497, 0.1228, 0.122, 0.148, 0.1032, 0.1441, 0.1076, 0.1301, 0.1243, 0.133, 0.1566, 0.1494, 0.1474, 0.1495, 0.1479, 0.1344, 0.1566, 0.1346, 0.1474, 0.1495, 0.122, 0.148, 0.1243, 0.133, 0.1479, 0.1344, 0.7322, 0.428, 0.7302, 0.3953, 0.7345, 0.3892, 0.7364, 0.4233, 0.7484, 0.4543, 0.7386, 0.4454, 0.7418, 0.4337, 0.7515, 0.4426, 0.7724, 0.4583, 0.7658, 0.4581, 0.7688, 0.4465, 0.7724, 0.4466, 0.7658, 0.4581, 0.7484, 0.4543, 0.7515, 0.4426, 0.7688, 0.4465, 0.6598, 0.7118, 0.6327, 0.7191, 0.6467, 0.7066, 0.6604, 0.703, 0.7515, 0.4426, 0.7418, 0.4337, 0.7411, 0.41, 0.7514, 0.4345, 0.7418, 0.4337, 0.7364, 0.4233, 0.7345, 0.3892, 0.7411, 0.41, 0.6773, 0.7091, 0.6598, 0.7118, 0.6604, 0.703, 0.6775, 0.7016, 0.6604, 0.703, 0.6467, 0.7066, 0.6533, 0.695, 0.6642, 0.6909, 0.6775, 0.7016, 0.6604, 0.703, 0.6642, 0.6909, 0.6779, 0.6894, 0.6807, 0.7015, 0.6775, 0.7016, 0.6779, 0.6894, 0.6807, 0.6893, 0.6642, 0.6909, 0.6533, 0.695, 0.6619, 0.6859, 0.6684, 0.683, 0.6779, 0.6894, 0.6642, 0.6909, 0.6684, 0.683, 0.6755, 0.6817, 0.6684, 0.683, 0.6619, 0.6859, 0.6631, 0.6836, 0.6685, 0.6809, 0.6755, 0.6817, 0.6684, 0.683, 0.6685, 0.6809, 0.6755, 0.6795, 0.6807, 0.6816, 0.6755, 0.6817, 0.6755, 0.6795, 0.6807, 0.6793, 0.6685, 0.6809, 0.6631, 0.6836, 0.6612, 0.6831, 0.6607, 0.6815, 0.6663, 0.6771, 0.6755, 0.6795, 0.6685, 0.6809, 0.6663, 0.6771, 0.6746, 0.6749, 0.274, 0.2473, 0.2795, 0.2422, 0.2839, 0.2415, 0.2794, 0.2478, 0.271, 0.2557, 0.274, 0.2473, 0.2794, 0.2478, 0.2768, 0.2559, 0.2708, 0.2616, 0.271, 0.2557, 0.2768, 0.2559, 0.2766, 0.2616, 0.2794, 0.2478, 0.2839, 0.2415, 0.2973, 0.2406, 0.2908, 0.2481, 0.2908, 0.2481, 0.2973, 0.2406, 0.3099, 0.2403, 0.3028, 0.2474, 0.6587, 0.6851, 0.6566, 0.6832, 0.6607, 0.6815, 0.6612, 0.6831, 0.6502, 0.6941, 0.6468, 0.6923, 0.6566, 0.6832, 0.6587, 0.6851, 0.6428, 0.7025, 0.6384, 0.7015, 0.6468, 0.6923, 0.6502, 0.6941, 0.6467, 0.7066, 0.6428, 0.7025, 0.6502, 0.6941, 0.6533, 0.695, 0.6533, 0.695, 0.6502, 0.6941, 0.6587, 0.6851, 0.6619, 0.6859, 0.05461, 0.03546, 0.08677, 0.01738, 0.09243, 0.0298, 0.06144, 0.04761, 0.08677, 0.01738, 0.1054, 0.01057, 0.109, 0.02434, 0.09243, 0.0298, 0.1054, 0.01057, 0.1215, 0.007661, 0.1229, 0.02247, 0.109, 0.02434, 0.1215, 0.007661, 0.1371, 0.007004, 0.1371, 0.02202, 0.1229, 0.02247, 0.06144, 0.04761, 0.09243, 0.0298, 0.09451, 0.03725, 0.06601, 0.05365, 0.09243, 0.0298, 0.109, 0.02434, 0.1114, 0.03035, 0.09451, 0.03725, 0.109, 0.02434, 0.1229, 0.02247, 0.1252, 0.02761, 0.1114, 0.03035, 0.1371, 0.02202, 0.1507, 0.02232, 0.1507, 0.02645, 0.1387, 0.02636, 0.1229, 0.02247, 0.1371, 0.02202, 0.1387, 0.02636, 0.1252, 0.02761, 0.1227, 0.1055, 0.08859, 0.1066, 0.08781, 0.09234, 0.1223, 0.0921, 0.08859, 0.1066, 0.07012, 0.1055, 0.0703, 0.0921, 0.08781, 0.09234, 0.1114, 0.03035, 0.1252, 0.02761, 0.1267, 0.0415, 0.1136, 0.04345, 0.1252, 0.02761, 0.1387, 0.02636, 0.1392, 0.04081, 0.1267, 0.0415, 0.8574, 0.3726, 0.8229, 0.3719, 0.8273, 0.3593, 0.8649, 0.3583, 0.8229, 0.3719, 0.8054, 0.3726, 0.8089, 0.3583, 0.8273, 0.3593, 0.7432, 0.2542, 0.7348, 0.2427, 0.7463, 0.2332, 0.7548, 0.2436, 0.7348, 0.2427, 0.7308, 0.2297, 0.7436, 0.222, 0.7463, 0.2332, 0.7436, 0.222, 0.7438, 0.2175, 0.7997, 0.2175, 0.8113, 0.2507, 0.7721, 0.2506, 0.7548, 0.2436, 0.7463, 0.2332, 0.3, 0.2558, 0.3028, 0.2474, 0.3248, 0.2468, 0.3217, 0.2556, 0.2999, 0.2616, 0.3, 0.2558, 0.3217, 0.2556, 0.3216, 0.2616, 0.3028, 0.2474, 0.3099, 0.2403, 0.3248, 0.2468, 0.3099, 0.2403, 0.3242, 0.2285, 0.3248, 0.2468, 0.3217, 0.2556, 0.3248, 0.2468, 0.3459, 0.2465, 0.3425, 0.2555, 0.3216, 0.2616, 0.3217, 0.2556, 0.3425, 0.2555, 0.3424, 0.2616, 0.3453, 0.2245, 0.3459, 0.2465, 0.3248, 0.2468, 0.3242, 0.2285, 0.334, 0.437, 0.3336, 0.437, 0.3335, 0.4367, 0.334, 0.4367, 0.334, 0.437, 0.4097, 0.1721, 0.4584, 0.1742, 0.4584, 0.2141, 0.4422, 0.2107, 0.4423, 0.2104, 0.4262, 0.2004, 0.5109, 0.2366, 0.5188, 0.2366, 0.5188, 0.25, 0.5109, 0.251, 0.337, 0.437, 0.336, 0.437, 0.335, 0.437, 0.3354, 0.437, 0.8113, 0.2507, 0.8139, 0.2739, 0.8021, 0.2698, 0.7984, 0.2622, 0.4083, 0.2296, 0.4241, 0.229, 0.4214, 0.2359, 0.4138, 0.2358, 0.3425, 0.2555, 0.3459, 0.2465, 0.3645, 0.2455, 0.3627, 0.2534, 0.3459, 0.2465, 0.3453, 0.2245, 0.3739, 0.2288, 0.3645, 0.2455, 0.8433, 0.2469, 0.8341, 0.2724, 0.8139, 0.2739, 0.8113, 0.2507, 0.4083, 0.2296, 0.4262, 0.2004, 0.4241, 0.229, 0.4262, 0.2004, 0.4049, 0.2075, 0.4097, 0.1721, 0.3354, 0.437, 0.334, 0.437, 0.334, 0.4367, 0.335, 0.4367, 0.334, 0.437, 0.3354, 0.437, 0.335, 0.437, 0.334, 0.437, 0.2414, 0.1593, 0.2365, 0.1452, 0.2799, 0.1283, 0.287, 0.1428, 0.1964, 0.1679, 0.1947, 0.153, 0.2125, 0.1504, 0.2159, 0.1648, 0.1672, 0.1687, 0.1669, 0.1536, 0.1947, 0.153, 0.1964, 0.1679, 0.2365, 0.1452, 0.2344, 0.1364, 0.2755, 0.1206, 0.2799, 0.1283, 0.2125, 0.1504, 0.2099, 0.1441, 0.2344, 0.1364, 0.2365, 0.1452, 0.1947, 0.153, 0.1911, 0.148, 0.2099, 0.1441, 0.2125, 0.1504, 0.1566, 0.1534, 0.1566, 0.1494, 0.1658, 0.1495, 0.1669, 0.1536, 0.1669, 0.1536, 0.1658, 0.1495, 0.1911, 0.148, 0.1947, 0.153, 0.2344, 0.1364, 0.2282, 0.1228, 0.269, 0.1072, 0.2755, 0.1206, 0.2099, 0.1441, 0.2055, 0.1301, 0.2282, 0.1228, 0.2344, 0.1364, 0.1911, 0.148, 0.1888, 0.133, 0.2055, 0.1301, 0.2099, 0.1441, 0.1658, 0.1495, 0.1652, 0.1344, 0.1888, 0.133, 0.1911, 0.148, 0.8126, 0.428, 0.8084, 0.4233, 0.8102, 0.3892, 0.8146, 0.3953, 0.8061, 0.4454, 0.8029, 0.4337, 0.8084, 0.4233, 0.8126, 0.428, 0.7963, 0.4543, 0.7932, 0.4426, 0.8029, 0.4337, 0.8061, 0.4454, 0.7724, 0.4583, 0.7724, 0.4466, 0.776, 0.4465, 0.7789, 0.4581, 0.7789, 0.4581, 0.776, 0.4465, 0.7932, 0.4426, 0.7963, 0.4543, 0.7932, 0.4426, 0.7933, 0.4345, 0.8036, 0.41, 0.8029, 0.4337, 0.776, 0.4465, 0.776, 0.4383, 0.7933, 0.4345, 0.7932, 0.4426, 0.8029, 0.4337, 0.8036, 0.41, 0.8102, 0.3892, 0.8084, 0.4233, 0.6807, 0.709, 0.6807, 0.7015, 0.6838, 0.7016, 0.684, 0.7091, 0.684, 0.7091, 0.6838, 0.7016, 0.7009, 0.703, 0.7015, 0.7118, 0.7009, 0.703, 0.6971, 0.6909, 0.708, 0.695, 0.7146, 0.7066, 0.6971, 0.6909, 0.6929, 0.683, 0.6994, 0.6859, 0.708, 0.695, 0.6929, 0.683, 0.6928, 0.6809, 0.6983, 0.6836, 0.6994, 0.6859, 0.6928, 0.6809, 0.695, 0.6771, 0.7007, 0.6815, 0.7001, 0.6831, 0.6983, 0.6836, 0.274, 0.2758, 0.2794, 0.2753, 0.2839, 0.2816, 0.2795, 0.2809, 0.271, 0.2674, 0.2768, 0.2672, 0.2794, 0.2753, 0.274, 0.2758, 0.2708, 0.2616, 0.2766, 0.2616, 0.2768, 0.2672, 0.271, 0.2674, 0.2794, 0.2753, 0.2908, 0.275, 0.2973, 0.2825, 0.2839, 0.2816, 0.2768, 0.2672, 0.2883, 0.2671, 0.2908, 0.275, 0.2794, 0.2753, 0.2908, 0.275, 0.3028, 0.2757, 0.3099, 0.2829, 0.2973, 0.2825, 0.2883, 0.2671, 0.3, 0.2673, 0.3028, 0.2757, 0.2908, 0.275, 0.7027, 0.6851, 0.7001, 0.6831, 0.7007, 0.6815, 0.7047, 0.6832, 0.7111, 0.6941, 0.7027, 0.6851, 0.7047, 0.6832, 0.7146, 0.6923, 0.7185, 0.7025, 0.7111, 0.6941, 0.7146, 0.6923, 0.7229, 0.7015, 0.7146, 0.7066, 0.708, 0.695, 0.7111, 0.6941, 0.7185, 0.7025, 0.708, 0.695, 0.6994, 0.6859, 0.7027, 0.6851, 0.7111, 0.6941, 0.6994, 0.6859, 0.6983, 0.6836, 0.7001, 0.6831, 0.7027, 0.6851, 0.2468, 0.03546, 0.2399, 0.04761, 0.2089, 0.02981, 0.2146, 0.01738, 0.2146, 0.01738, 0.2089, 0.02981, 0.1923, 0.02434, 0.1959, 0.01057, 0.1959, 0.01057, 0.1923, 0.02434, 0.1784, 0.02247, 0.1798, 0.007661, 0.1798, 0.007661, 0.1784, 0.02247, 0.1642, 0.02202, 0.1643, 0.007004, 0.2399, 0.04761, 0.2353, 0.05365, 0.2069, 0.03725, 0.2089, 0.02981, 0.2089, 0.02981, 0.2069, 0.03725, 0.19, 0.03035, 0.1923, 0.02434, 0.1923, 0.02434, 0.19, 0.03035, 0.1761, 0.02761, 0.1784, 0.02247, 0.1642, 0.02202, 0.1627, 0.02636, 0.1507, 0.02645, 0.1507, 0.02232, 0.1784, 0.02247, 0.1761, 0.02761, 0.1627, 0.02636, 0.1642, 0.02202, 0.8679, 0.3892, 0.8679, 0.4026, 0.8338, 0.4026, 0.8338, 0.3892, 0.19, 0.03035, 0.1878, 0.04345, 0.1746, 0.0415, 0.1761, 0.02761, 0.1761, 0.02761, 0.1746, 0.0415, 0.1621, 0.04081, 0.1627, 0.02636, 0.8579, 0.328, 0.865, 0.3425, 0.8275, 0.3404, 0.8238, 0.3261, 0.8238, 0.3261, 0.8275, 0.3404, 0.8091, 0.3425, 0.8054, 0.3282, 0.7432, 0.1808, 0.7548, 0.1914, 0.7463, 0.2019, 0.7348, 0.1924, 0.7348, 0.1924, 0.7463, 0.2019, 0.7436, 0.2131, 0.7308, 0.2053, 0.7436, 0.2131, 0.7463, 0.2019, 0.7548, 0.1914, 0.7721, 0.1844, 0.8113, 0.1843, 0.7997, 0.2175, 0.7438, 0.2175, 0.3, 0.2673, 0.3217, 0.2675, 0.3248, 0.2763, 0.3028, 0.2757, 0.2999, 0.2616, 0.3216, 0.2616, 0.3217, 0.2675, 0.3, 0.2673, 0.3028, 0.2757, 0.3248, 0.2763, 0.3099, 0.2829, 0.3099, 0.2829, 0.3248, 0.2763, 0.3242, 0.2946, 0.3217, 0.2675, 0.3425, 0.2676, 0.3459, 0.2766, 0.3248, 0.2763, 0.3453, 0.2986, 0.3242, 0.2946, 0.3248, 0.2763, 0.3459, 0.2766, 0.8113, 0.1843, 0.8433, 0.1881, 0.836, 0.2175, 0.7997, 0.2175, 0.8433, 0.1881, 0.8813, 0.1755, 0.8811, 0.2175, 0.836, 0.2175, 0.3331, 0.437, 0.333, 0.437, 0.3329, 0.4367, 0.3335, 0.4367, 0.3336, 0.437, 0.5071, 0.1721, 0.4905, 0.2004, 0.4745, 0.2104, 0.4664, 0.2123, 0.4584, 0.2141, 0.4584, 0.1742, 0.5185, 0.2668, 0.5185, 0.2792, 0.5109, 0.2792, 0.5109, 0.2669, 0.5188, 0.2517, 0.5188, 0.266, 0.5109, 0.2651, 0.5109, 0.2517, 0.8113, 0.1843, 0.7984, 0.1729, 0.8021, 0.1652, 0.8139, 0.1612, 0.5085, 0.2296, 0.5029, 0.2358, 0.4953, 0.2359, 0.4927, 0.229, 0.3424, 0.2616, 0.361, 0.2616, 0.3627, 0.2697, 0.3425, 0.2676, 0.3425, 0.2676, 0.3627, 0.2697, 0.3645, 0.2776, 0.3459, 0.2766, 0.3459, 0.2766, 0.3645, 0.2776, 0.3739, 0.2943, 0.3453, 0.2986, 0.8433, 0.1881, 0.8113, 0.1843, 0.8139, 0.1612, 0.8341, 0.1627, 0.8433, 0.1881, 0.8341, 0.1627, 0.8813, 0.1755, 0.5085, 0.2296, 0.4927, 0.229, 0.4905, 0.2004, 0.4905, 0.2004, 0.5071, 0.1721, 0.5118, 0.2075, 0.3307, 0.437, 0.3314, 0.4367, 0.3329, 0.4367, 0.333, 0.437, 0.3944, 0.4425, 0.3557, 0.4367, 0.35, 0.4367, 0.3687, 0.4363, 0.3215, 0.4361, 0.3228, 0.4366, 0.3072, 0.4367, 0.292, 0.4363, 0.2575, 0.4384, 0.292, 0.4363, 0.3072, 0.4367, 0.2996, 0.4367, 0.2575, 0.4384, 0.2996, 0.4367, 0.3133, 0.4367, 0.3078, 0.437, 0.3022, 0.4371, 0.3006, 0.4371, 0.2575, 0.4384, 0.3078, 0.437, 0.7985, 0.3021, 0.7985, 0.3049, 0.7811, 0.3076, 0.7845, 0.303, 0.7845, 0.303, 0.7811, 0.3076, 0.7622, 0.302, 0.7662, 0.2975, 0.7662, 0.2975, 0.7622, 0.302, 0.7302, 0.2754, 0.7385, 0.2746, 0.2376, 0.1805, 0.2516, 0.1816, 0.2516, 0.1868, 0.2373, 0.1861, 0.2376, 0.1805, 0.2373, 0.1861, 0.2222, 0.1853, 0.2225, 0.1797, 0.2225, 0.1797, 0.2222, 0.1853, 0.2028, 0.1842, 0.1997, 0.1761, 0.1997, 0.1761, 0.2028, 0.1842, 0.1672, 0.1977, 0.1569, 0.1922, 0.3359, 0.4367, 0.3467, 0.4367, 0.3512, 0.437, 0.337, 0.437, 0.336, 0.437, 0.337, 0.437, 0.3512, 0.437, 0.3542, 0.4371, 0.8344, 0.3053, 0.8344, 0.302, 0.8549, 0.3021, 0.8549, 0.3049, 0.8549, 0.3021, 0.869, 0.303, 0.8724, 0.3076, 0.8549, 0.3049, 0.8873, 0.2975, 0.915, 0.2746, 0.9233, 0.2754, 0.8913, 0.302, 0.2774, 0.1816, 0.2774, 0.1868, 0.2645, 0.1867, 0.2645, 0.1816, 0.2914, 0.1805, 0.2917, 0.1861, 0.2774, 0.1868, 0.2774, 0.1816, 0.2914, 0.1805, 0.3065, 0.1796, 0.3068, 0.1853, 0.2917, 0.1861, 0.3065, 0.1796, 0.3293, 0.176, 0.3262, 0.1842, 0.3068, 0.1853, 0.3293, 0.176, 0.3721, 0.1922, 0.3618, 0.1977, 0.3262, 0.1842, 0.4088, 0.8827, 0.4129, 0.8072, 0.4432, 0.7963, 0.4388, 0.8665, 0.4072, 0.3522, 0.3574, 0.3481, 0.3723, 0.3388, 0.3723, 0.3388, 0.3574, 0.3481, 0.3279, 0.3408, 0.3603, 0.3707, 0.3517, 0.403, 0.3477, 0.3724, 0.3724, 0.5074, 0.3784, 0.5107, 0.3648, 0.5224, 0.3784, 0.5107, 0.3706, 0.5348, 0.3648, 0.5224, 0.3589, 0.5143, 0.3648, 0.5224, 0.3422, 0.5234, 0.3648, 0.5224, 0.3706, 0.5348, 0.3422, 0.5234, 0.3546, 0.5767, 0.3457, 0.5388, 0.3706, 0.5348, 0.3422, 0.5234, 0.3706, 0.5348, 0.3457, 0.5388, 0.3457, 0.5388, 0.3237, 0.5354, 0.3422, 0.5234, 0.3457, 0.5388, 0.3546, 0.5767, 0.3234, 0.5846, 0.3546, 0.5767, 0.3706, 0.5348, 0.3822, 0.5901, 0.4071, 0.3906, 0.4072, 0.3522, 0.4489, 0.3877, 0.3648, 0.5224, 0.3589, 0.5143, 0.3724, 0.5074, 0.3525, 0.5102, 0.331, 0.5213, 0.3474, 0.503, 0.3525, 0.5102, 0.3422, 0.5234, 0.331, 0.5213, 0.3422, 0.5234, 0.3525, 0.5102, 0.3589, 0.5143, 0.7691, 0.6174, 0.7895, 0.6284, 0.7792, 0.6409, 0.4738, 0.6316, 0.4292, 0.5928, 0.4575, 0.5823, 0.3822, 0.5901, 0.4128, 0.5847, 0.4292, 0.5928, 0.4292, 0.5928, 0.4128, 0.5847, 0.4575, 0.5823, 0.3822, 0.5901, 0.3706, 0.5348, 0.4128, 0.5847, 0.3706, 0.5348, 0.3784, 0.5107, 0.4249, 0.5584, 0.4128, 0.5847, 0.3706, 0.5348, 0.4249, 0.5584, 0.4575, 0.5823, 0.4249, 0.5584, 0.4436, 0.5406, 0.4249, 0.5584, 0.3784, 0.5107, 0.4436, 0.5406, 0.4906, 0.4368, 0.4921, 0.5178, 0.4521, 0.4807, 0.4436, 0.5406, 0.4521, 0.4807, 0.4921, 0.5178, 0.4906, 0.4368, 0.5123, 0.4796, 0.4921, 0.5178, 0.4921, 0.5178, 0.4928, 0.575, 0.4436, 0.5406, 0.4921, 0.5178, 0.5173, 0.5382, 0.4928, 0.575, 0.4575, 0.5823, 0.4436, 0.5406, 0.4928, 0.575, 0.7931, 0.6881, 0.8129, 0.6784, 0.7895, 0.71, 0.3603, 0.3707, 0.4071, 0.3906, 0.3517, 0.403, 0.4072, 0.3522, 0.4071, 0.3906, 0.3603, 0.3707, 0.5081, 0.6605, 0.4928, 0.575, 0.5234, 0.6188, 0.5081, 0.6605, 0.4738, 0.6316, 0.4928, 0.575, 0.4928, 0.575, 0.5173, 0.5382, 0.5234, 0.6188, 0.5081, 0.6605, 0.5234, 0.6188, 0.5323, 0.6962, 0.7856, 0.7721, 0.7857, 0.7412, 0.8327, 0.6799, 0.7857, 0.7412, 0.7895, 0.71, 0.8327, 0.6799, 0.7895, 0.71, 0.8129, 0.6784, 0.8327, 0.6799, 0.5046, 0.694, 0.5081, 0.6605, 0.5323, 0.6962, 0.4738, 0.6316, 0.5081, 0.6605, 0.5046, 0.694, 0.3477, 0.3724, 0.3517, 0.403, 0.3275, 0.3996, 0.5046, 0.694, 0.4781, 0.6536, 0.4738, 0.6316, 0.3315, 0.8211, 0.3266, 0.7166, 0.3695, 0.6784, 0.3724, 0.8153, 0.3708, 0.8959, 0.3724, 0.8153, 0.4129, 0.8072, 0.4088, 0.8827, 0.4079, 0.6795, 0.4129, 0.8072, 0.3724, 0.8153, 0.3695, 0.6784, 0.4687, 0.7831, 0.4432, 0.7963, 0.449, 0.6733, 0.4781, 0.6536, 0.4687, 0.7831, 0.4781, 0.6536, 0.4999, 0.7744, 0.4781, 0.6536, 0.5046, 0.694, 0.4999, 0.7744, 0.4999, 0.7744, 0.5046, 0.694, 0.527, 0.7538, 0.3615, 0.4146, 0.3275, 0.3996, 0.3517, 0.403, 0.7895, 0.6284, 0.7691, 0.6174, 0.7893, 0.6167, 0.4079, 0.6795, 0.3836, 0.6674, 0.4026, 0.6739, 0.3852, 0.6405, 0.3822, 0.5901, 0.4046, 0.6383, 0.3822, 0.5901, 0.4292, 0.5928, 0.4046, 0.6383, 0.4232, 0.6715, 0.4079, 0.6795, 0.4026, 0.6739, 0.4079, 0.6795, 0.3695, 0.6784, 0.3836, 0.6674, 0.3671, 0.6485, 0.3836, 0.6674, 0.3695, 0.6784, 0.2478, 0.6675, 0.2315, 0.6697, 0.2314, 0.6675, 0.2475, 0.6657, 0.2315, 0.6697, 0.2159, 0.6667, 0.2161, 0.665, 0.2314, 0.6675, 0.2475, 0.6657, 0.2314, 0.6675, 0.2314, 0.6634, 0.2472, 0.662, 0.2314, 0.6675, 0.2161, 0.665, 0.2163, 0.6614, 0.2314, 0.6634, 0.2159, 0.6667, 0.2008, 0.655, 0.2161, 0.665, 0.2161, 0.665, 0.2008, 0.655, 0.2163, 0.6614, 0.2472, 0.662, 0.2314, 0.6634, 0.2315, 0.6624, 0.2475, 0.661, 0.2314, 0.6634, 0.2163, 0.6614, 0.2162, 0.6604, 0.2315, 0.6624, 0.2175, 0.6311, 0.2335, 0.6308, 0.2334, 0.6321, 0.2174, 0.6323, 0.3535, 0.7165, 0.3535, 0.7387, 0.3515, 0.7402, 0.3332, 0.7339, 0.2334, 0.6321, 0.25, 0.6324, 0.25, 0.6332, 0.2335, 0.6333, 0.2174, 0.6323, 0.2334, 0.6321, 0.2335, 0.6333, 0.2174, 0.6331, 0.2174, 0.6323, 0.2174, 0.6331, 0.2022, 0.6336, 0.4738, 0.6316, 0.4781, 0.6536, 0.4453, 0.6544, 0.4781, 0.6536, 0.449, 0.6733, 0.4453, 0.6544, 0.4292, 0.5928, 0.4738, 0.6316, 0.4249, 0.6422, 0.4453, 0.6544, 0.4249, 0.6422, 0.4738, 0.6316, 0.4453, 0.6544, 0.449, 0.6733, 0.4232, 0.6715, 0.2478, 0.6675, 0.2475, 0.6657, 0.2648, 0.655, 0.2475, 0.6657, 0.2472, 0.662, 0.2648, 0.655, 0.2335, 0.6308, 0.25, 0.6311, 0.25, 0.6324, 0.2334, 0.6321, 0.2672, 0.6336, 0.25, 0.6324, 0.25, 0.6311, 0.3332, 0.7339, 0.3515, 0.7402, 0.3519, 0.7426, 0.3332, 0.7569, 0.3676, 0.7691, 0.3598, 0.7474, 0.3631, 0.746, 0.3823, 0.7572, 0.3489, 0.7705, 0.3548, 0.7462, 0.3598, 0.7474, 0.3676, 0.7691, 0.3823, 0.7572, 0.3631, 0.746, 0.3624, 0.7421, 0.3835, 0.7348, 0.3732, 0.7197, 0.3584, 0.7389, 0.3535, 0.7387, 0.3535, 0.7165, 0.3835, 0.7348, 0.3624, 0.7421, 0.3584, 0.7389, 0.3732, 0.7197, 0.3624, 0.7421, 0.3631, 0.746, 0.3598, 0.7474, 0.3548, 0.7462, 0.3519, 0.7426, 0.3515, 0.7402, 0.3535, 0.7387, 0.3584, 0.7389, 0.3616, 0.5056, 0.3639, 0.5095, 0.3594, 0.5079, 0.3591, 0.5075, 0.3552, 0.5095, 0.358, 0.5041, 0.3589, 0.5073, 0.3586, 0.5075, 0.3639, 0.5095, 0.3552, 0.5095, 0.3586, 0.5075, 0.3594, 0.5079, 0.358, 0.5041, 0.3616, 0.5056, 0.3591, 0.5075, 0.3589, 0.5073, 0.2977, 0.5012, 0.3009, 0.5018, 0.3031, 0.5054, 0.2932, 0.5054, 0.3322, 0.901, 0.3315, 0.8211, 0.3724, 0.8153, 0.3708, 0.8959, 0.4388, 0.8665, 0.4432, 0.7963, 0.4687, 0.7831, 0.4568, 0.8461, 0.4568, 0.8461, 0.4687, 0.7831, 0.4999, 0.7744, 0.4832, 0.8247, 0.4999, 0.7744, 0.527, 0.7538, 0.2545, 0.8885, 0.223, 0.8748, 0.2172, 0.8011, 0.2489, 0.8108, 0.255, 0.3512, 0.2867, 0.3406, 0.3005, 0.3495, 0.2867, 0.3406, 0.3279, 0.3408, 0.3005, 0.3495, 0.2814, 0.5056, 0.2891, 0.5202, 0.271, 0.5102, 0.2947, 0.5121, 0.3056, 0.5231, 0.2891, 0.5202, 0.3293, 0.4855, 0.3241, 0.5018, 0.3058, 0.5006, 0.3116, 0.4856, 0.2923, 0.5763, 0.2994, 0.6747, 0.2653, 0.59, 0.2814, 0.5056, 0.271, 0.5102, 0.2391, 0.4377, 0.2391, 0.4377, 0.2167, 0.4106, 0.2765, 0.4196, 0.2034, 0.4744, 0.2167, 0.4106, 0.2391, 0.4377, 0.2521, 0.3871, 0.211, 0.3823, 0.255, 0.3512, 0.2521, 0.3871, 0.3037, 0.4021, 0.2167, 0.4106, 0.2891, 0.5202, 0.2814, 0.5056, 0.2947, 0.5121, 0.3056, 0.5231, 0.2947, 0.5121, 0.3008, 0.5079, 0.7691, 0.6174, 0.7792, 0.6409, 0.7895, 0.6284, 0.2167, 0.4106, 0.2034, 0.4744, 0.1951, 0.3942, 0.1699, 0.6314, 0.1943, 0.5799, 0.2166, 0.5922, 0.2653, 0.59, 0.2166, 0.5922, 0.24, 0.5831, 0.2166, 0.5922, 0.1943, 0.5799, 0.24, 0.5831, 0.2653, 0.59, 0.24, 0.5831, 0.2772, 0.5341, 0.2772, 0.5341, 0.2282, 0.5559, 0.271, 0.5102, 0.24, 0.5831, 0.2282, 0.5559, 0.2772, 0.5341, 0.1943, 0.5799, 0.2105, 0.5357, 0.2282, 0.5559, 0.2282, 0.5559, 0.2105, 0.5357, 0.271, 0.5102, 0.1741, 0.4243, 0.1689, 0.5095, 0.149, 0.4656, 0.1401, 0.5261, 0.149, 0.4656, 0.1689, 0.5095, 0.1943, 0.5799, 0.1656, 0.5687, 0.2105, 0.5357, 0.1699, 0.6314, 0.1656, 0.5687, 0.1943, 0.5799, 0.7931, 0.6881, 0.7895, 0.71, 0.8129, 0.6784, 0.1951, 0.3942, 0.2034, 0.4744, 0.1741, 0.4243, 0.2979, 0.3706, 0.3037, 0.4021, 0.2521, 0.3871, 0.255, 0.3512, 0.2979, 0.3706, 0.2521, 0.3871, 0.1471, 0.6588, 0.1293, 0.6118, 0.1656, 0.5687, 0.1471, 0.6588, 0.1656, 0.5687, 0.1699, 0.6314, 0.1471, 0.6588, 0.118, 0.6969, 0.1293, 0.6118, 0.7856, 0.7721, 0.8327, 0.6799, 0.7857, 0.7412, 0.7857, 0.7412, 0.8327, 0.6799, 0.7895, 0.71, 0.7895, 0.71, 0.8327, 0.6799, 0.8129, 0.6784, 0.1504, 0.6948, 0.118, 0.6969, 0.1471, 0.6588, 0.1699, 0.6314, 0.1504, 0.6948, 0.1471, 0.6588, 0.2923, 0.5763, 0.323, 0.6368, 0.2994, 0.6747, 0.2774, 0.6794, 0.2994, 0.6747, 0.3232, 0.687, 0.1504, 0.6948, 0.1699, 0.6314, 0.165, 0.6542, 0.3315, 0.8211, 0.2903, 0.8171, 0.2774, 0.6794, 0.3266, 0.7166, 0.2934, 0.8988, 0.2545, 0.8885, 0.2489, 0.8108, 0.2903, 0.8171, 0.2382, 0.6807, 0.2774, 0.6794, 0.2903, 0.8171, 0.2489, 0.8108, 0.1958, 0.6748, 0.2382, 0.6807, 0.2489, 0.8108, 0.2172, 0.8011, 0.19, 0.7886, 0.165, 0.6542, 0.1958, 0.6748, 0.2172, 0.8011, 0.19, 0.7886, 0.1566, 0.7807, 0.165, 0.6542, 0.165, 0.6542, 0.1566, 0.7807, 0.1504, 0.6948, 0.1566, 0.7807, 0.1258, 0.7601, 0.1504, 0.6948, 0.1504, 0.6948, 0.1258, 0.7601, 0.118, 0.6969, 0.3016, 0.4139, 0.3037, 0.4021, 0.3275, 0.3996, 0.7691, 0.6174, 0.7893, 0.6167, 0.7809, 0.5943, 0.7599, 0.6044, 0.7895, 0.6284, 0.7893, 0.6167, 0.7691, 0.6174, 0.2774, 0.6794, 0.2755, 0.641, 0.2994, 0.6747, 0.2994, 0.6747, 0.2755, 0.641, 0.2653, 0.59, 0.2382, 0.6807, 0.2387, 0.6663, 0.2585, 0.6598, 0.2755, 0.641, 0.2569, 0.6329, 0.2653, 0.59, 0.2569, 0.6329, 0.2368, 0.6304, 0.2653, 0.59, 0.1958, 0.6748, 0.2172, 0.664, 0.2382, 0.6807, 0.2172, 0.664, 0.2387, 0.6663, 0.2382, 0.6807, 0.2382, 0.6807, 0.2585, 0.6598, 0.2774, 0.6794, 0.2755, 0.641, 0.2774, 0.6794, 0.2585, 0.6598, 0.3931, 0.6726, 0.3935, 0.6709, 0.4095, 0.6726, 0.4095, 0.6748, 0.3935, 0.6709, 0.3937, 0.6672, 0.4096, 0.6685, 0.4095, 0.6726, 0.4096, 0.6685, 0.4095, 0.6675, 0.4248, 0.6655, 0.4247, 0.6666, 0.4401, 0.6601, 0.4247, 0.6666, 0.4248, 0.6655, 0.4237, 0.6361, 0.4238, 0.6373, 0.4078, 0.6372, 0.4077, 0.6359, 0.3646, 0.7186, 0.3839, 0.7372, 0.3653, 0.7424, 0.3634, 0.7409, 0.4237, 0.6361, 0.439, 0.6386, 0.4238, 0.6373, 0.4078, 0.6372, 0.4077, 0.6384, 0.3911, 0.6383, 0.3912, 0.6374, 0.4238, 0.6373, 0.4237, 0.6381, 0.4077, 0.6384, 0.4078, 0.6372, 0.4238, 0.6373, 0.439, 0.6386, 0.4237, 0.6381, 0.2166, 0.5922, 0.2155, 0.6343, 0.1699, 0.6314, 0.1939, 0.6466, 0.1699, 0.6314, 0.2155, 0.6343, 0.3931, 0.6726, 0.3761, 0.6601, 0.3935, 0.6709, 0.3935, 0.6709, 0.3761, 0.6601, 0.3937, 0.6672, 0.4077, 0.6359, 0.4078, 0.6372, 0.3912, 0.6374, 0.3912, 0.6361, 0.374, 0.6386, 0.3912, 0.6361, 0.3912, 0.6374, 0.3839, 0.7372, 0.3826, 0.7601, 0.3647, 0.7448, 0.3653, 0.7424, 0.3477, 0.7704, 0.3336, 0.7577, 0.3534, 0.7475, 0.3566, 0.7491, 0.3662, 0.7729, 0.3477, 0.7704, 0.3566, 0.7491, 0.3617, 0.7482, 0.3336, 0.7577, 0.3336, 0.7352, 0.3543, 0.7437, 0.3534, 0.7475, 0.3543, 0.7437, 0.3584, 0.7407, 0.3634, 0.7409, 0.3653, 0.7424, 0.3647, 0.7448, 0.3617, 0.7482, 0.3566, 0.7491, 0.3534, 0.7475, 0.2942, 0.5011, 0.2967, 0.503, 0.2965, 0.5034, 0.2918, 0.5051, 0.3007, 0.5051, 0.2973, 0.5031, 0.2969, 0.5028, 0.2978, 0.4995, 0.2918, 0.5051, 0.2965, 0.5034, 0.2973, 0.5031, 0.3007, 0.5051, 0.2978, 0.4995, 0.2969, 0.5028, 0.2967, 0.503, 0.2942, 0.5011, 0.2997, 0.5009, 0.3043, 0.5051, 0.2944, 0.5051, 0.2965, 0.5015, 0.2765, 0.4196, 0.3037, 0.4021, 0.3016, 0.4139, 0.2765, 0.4196, 0.2167, 0.4106, 0.3037, 0.4021, 0.3322, 0.901, 0.2934, 0.8988, 0.2903, 0.8171, 0.3315, 0.8211, 0.223, 0.8748, 0.2031, 0.8557, 0.19, 0.7886, 0.2172, 0.8011, 0.2031, 0.8557, 0.1566, 0.7807, 0.19, 0.7886, 0.1732, 0.8361, 0.1258, 0.7601, 0.1566, 0.7807, 0.2031, 0.8557, 0.1732, 0.8361, 0.1566, 0.7807, 0.8129, 0.6784, 0.7931, 0.6881, 0.8122, 0.6554, 0.8122, 0.6554, 0.7931, 0.6881, 0.7885, 0.6694, 0.7691, 0.6174, 0.7599, 0.6044, 0.7809, 0.5943, 0.7893, 0.6167, 0.7843, 0.6551, 0.7885, 0.6694, 0.8122, 0.6554, 0.8122, 0.6554, 0.7885, 0.6694, 0.7931, 0.6881, 0.3661, 0.4528, 0.4094, 0.4447, 0.3985, 0.453, 0.3652, 0.4576, 0.3857, 0.4213, 0.3602, 0.429, 0.3489, 0.4268, 0.3615, 0.4146, 0.3615, 0.4146, 0.3489, 0.4268, 0.3361, 0.4258, 0.3314, 0.412, 0.2854, 0.4802, 0.2391, 0.4377, 0.2542, 0.4494, 0.2857, 0.475, 0.3331, 0.4352, 0.3644, 0.4356, 0.3687, 0.4363, 0.3382, 0.4362, 0.3644, 0.4356, 0.4094, 0.4447, 0.3944, 0.4425, 0.3687, 0.4363, 0.3381, 0.439, 0.3236, 0.439, 0.3294, 0.4376, 0.3435, 0.4376, 0.4094, 0.4447, 0.3549, 0.4389, 0.3595, 0.4375, 0.3944, 0.4425, 0.3116, 0.4856, 0.2854, 0.4802, 0.2857, 0.475, 0.3139, 0.4808, 0.2391, 0.4377, 0.2894, 0.4388, 0.2929, 0.4432, 0.2765, 0.4196, 0.3016, 0.4139, 0.3138, 0.4263, 0.3023, 0.4282, 0.3016, 0.4139, 0.3314, 0.412, 0.3266, 0.4256, 0.3138, 0.4263, 0.2847, 0.4355, 0.2391, 0.4377, 0.2865, 0.4318, 0.3284, 0.4551, 0.3366, 0.4555, 0.3353, 0.4603, 0.3281, 0.46, 0.3244, 0.4351, 0.3298, 0.4361, 0.3215, 0.4361, 0.3157, 0.4352, 0.3157, 0.4352, 0.3215, 0.4361, 0.292, 0.4363, 0.2847, 0.4355, 0.2847, 0.4355, 0.292, 0.4363, 0.2575, 0.4384, 0.2391, 0.4377, 0.2894, 0.4388, 0.2956, 0.4375, 0.3144, 0.4375, 0.3083, 0.439, 0.2391, 0.4377, 0.2575, 0.4384, 0.2956, 0.4375, 0.2894, 0.4388, 0.3382, 0.4362, 0.3687, 0.4363, 0.35, 0.4367, 0.334, 0.4366, 0.3595, 0.4375, 0.3435, 0.4376, 0.3424, 0.4374, 0.3518, 0.4374, 0.3595, 0.4375, 0.3518, 0.4374, 0.358, 0.4373, 0.3944, 0.4425, 0.2956, 0.4375, 0.3083, 0.4373, 0.3194, 0.4373, 0.3144, 0.4375, 0.3298, 0.4361, 0.3284, 0.4366, 0.3228, 0.4366, 0.3215, 0.4361, 0.2956, 0.4375, 0.2575, 0.4384, 0.3006, 0.4371, 0.3083, 0.4373, 0.3718, 0.4807, 0.3724, 0.5074, 0.3474, 0.503, 0.347, 0.4857, 0.3724, 0.5074, 0.4094, 0.4447, 0.3784, 0.5107, 0.4094, 0.4447, 0.3857, 0.4213, 0.4382, 0.4152, 0.4521, 0.4807, 0.4094, 0.4447, 0.4382, 0.4152, 0.3718, 0.4807, 0.4094, 0.4447, 0.3724, 0.5074, 0.4094, 0.4447, 0.4436, 0.5406, 0.3784, 0.5107, 0.4521, 0.4807, 0.4436, 0.5406, 0.4094, 0.4447, 0.3857, 0.4213, 0.3615, 0.4146, 0.3517, 0.403, 0.3857, 0.4213, 0.3517, 0.403, 0.4382, 0.4152, 0.2854, 0.4802, 0.3116, 0.4856, 0.3058, 0.5006, 0.2814, 0.5056, 0.2854, 0.4802, 0.2814, 0.5056, 0.2391, 0.4377, 0.3652, 0.4576, 0.3709, 0.4754, 0.3444, 0.4809, 0.3353, 0.4603, 0.3444, 0.4809, 0.3293, 0.4808, 0.3281, 0.46, 0.3353, 0.4603, 0.2901, 0.4564, 0.321, 0.4601, 0.3139, 0.4808, 0.2857, 0.475, 0.3139, 0.4808, 0.321, 0.4601, 0.3281, 0.46, 0.3293, 0.4808, 0.2857, 0.475, 0.2542, 0.4494, 0.2901, 0.4564, 0.3293, 0.4855, 0.3116, 0.4856, 0.3139, 0.4808, 0.3293, 0.4808, 0.2888, 0.451, 0.3202, 0.4554, 0.321, 0.4601, 0.2901, 0.4564, 0.3718, 0.4807, 0.347, 0.4857, 0.3444, 0.4809, 0.3709, 0.4754, 0.3366, 0.4555, 0.3661, 0.4528, 0.3652, 0.4576, 0.3353, 0.4603, 0.2391, 0.4377, 0.2888, 0.451, 0.2901, 0.4564, 0.2542, 0.4494, 0.3202, 0.4554, 0.3284, 0.4551, 0.3281, 0.46, 0.321, 0.4601, 0.1227, 0.07803, 0.1225, 0.0914, 0.08801, 0.0909, 0.08857, 0.07667, 0.08857, 0.07667, 0.08801, 0.0909, 0.07051, 0.0914, 0.07012, 0.07803, 0.8574, 0.3432, 0.8647, 0.3576, 0.8271, 0.3568, 0.8229, 0.3441, 0.8229, 0.3441, 0.8271, 0.3568, 0.8086, 0.3576, 0.8054, 0.3432, 0.1227, 0.1206, 0.08863, 0.1206, 0.08863, 0.1073, 0.1227, 0.1073, 0.08863, 0.1206, 0.07012, 0.1206, 0.07012, 0.1073, 0.08863, 0.1073, 0.8578, 0.3254, 0.8237, 0.3254, 0.8281, 0.3114, 0.8657, 0.3114, 0.8237, 0.3254, 0.8054, 0.3224, 0.8099, 0.3083, 0.8281, 0.3114])
me_cube_000.materials.append(None)
me_cube_000.use_remesh_preserve_volume = False
me_cube_000.use_remesh_preserve_attributes = False
me_cube_000.use_mirror_vertex_groups = False
me_cube_000.update()
arm_armature_001 = bpy.data.armatures.new('Armature.001')  # bones are not reproduced

# ---- objects
ob_armature_lincoln_face_001 = bpy.data.objects.new('Armature Lincoln face.001', arm_armature_001)
ob_lincoln_face = bpy.data.objects.new('Lincoln face', me_cube_000)

# ---- transforms, parenting, visibility, modifiers, constraints
ob_armature_lincoln_face_001.location = (0.0, 0.0, 0.0)
ob_armature_lincoln_face_001.show_in_front = True
ob_armature_lincoln_face_001.lineart.crease_threshold = 0.0
ob_lincoln_face.parent = ob_armature_lincoln_face_001
ob_lincoln_face.location = (0.0, 0.0, 0.0)
ob_lincoln_face.rotation_euler = (0.0, -0.0, 1.571)
ob_lincoln_face.lineart.crease_threshold = 0.0
_vg = ob_lincoln_face.vertex_groups.new(name='nose')
_vg.add([146, 147, 148, 152, 153, 194, 195, 416, 417, 418, 422, 423, 424, 431, 461, 462, 465, 469, 506, 507, 508, 509], 1.0, 'REPLACE')
_vg = ob_lincoln_face.vertex_groups.new(name='tongue_base')
_vg.add([34, 35, 36, 43, 59, 60, 61, 63, 82, 89, 90, 91, 93, 111, 112, 118, 292, 293, 294, 295, 296, 303, 304, 305, 307, 320, 321, 324, 343, 344, 345, 346, 347, 358, 359, 360, 361, 362, 363, 364, 365, 366, 389, 390, 391, 398, 402], 1.0, 'REPLACE')
_vg = ob_lincoln_face.vertex_groups.new(name='tongue_tip')
_vg = ob_lincoln_face.vertex_groups.new(name='lip_top')
_vg.add([1, 2, 3, 6, 7, 9, 10, 13, 14, 16, 37, 38, 39, 40, 41, 42, 44, 45, 83, 84, 85, 86, 87, 88, 92, 133, 201, 250, 251, 255, 256, 257, 258, 262, 264, 265, 267, 268, 269, 272, 273, 274, 276, 277, 297, 298, 299, 300, 301, 302, 306, 348, 349, 350, 351, 352, 353, 354, 355, 356, 357, 405, 513, 516, 517, 518, 519, 520, 521, 522, 523], 1.0, 'REPLACE')
_vg = ob_lincoln_face.vertex_groups.new(name='lip_bottom')
_vg.add([0, 4, 5, 8, 11, 12, 15, 134, 193, 253, 259, 260, 261, 263, 266, 270, 271, 275, 278, 279, 404, 458, 459, 503], 1.0, 'REPLACE')
_vg = ob_lincoln_face.vertex_groups.new(name='lip_leftcorner')
_vg.add([460, 524], 1.0, 'REPLACE')
_vg = ob_lincoln_face.vertex_groups.new(name='lip_rightcorner')
_vg.add([252, 254, 403], 1.0, 'REPLACE')
_vg = ob_lincoln_face.vertex_groups.new(name='cheek_left')
_vg.add([156, 163, 165, 166, 470, 471], 1.0, 'REPLACE')
_vg = ob_lincoln_face.vertex_groups.new(name='cheek_right')
_vg.add([205, 207, 427, 432, 433, 435], 1.0, 'REPLACE')
_vg = ob_lincoln_face.vertex_groups.new(name='eye_left')
_vg = ob_lincoln_face.vertex_groups.new(name='eye_right')
_vg = ob_lincoln_face.vertex_groups.new(name='brow_leftinside')
_vg.add([151, 476, 501], 1.0, 'REPLACE')
_vg = ob_lincoln_face.vertex_groups.new(name='brow_leftoutside')
_vg.add([463, 476, 480], 1.0, 'REPLACE')
_vg = ob_lincoln_face.vertex_groups.new(name='brow_rightinside')
_vg.add([420, 438, 501], 1.0, 'REPLACE')
_vg = ob_lincoln_face.vertex_groups.new(name='brow_rightoutside')
_vg.add([197, 213, 438], 1.0, 'REPLACE')
_vg = ob_lincoln_face.vertex_groups.new(name='eye_leftunder')
_vg.add([154, 155, 466], 1.0, 'REPLACE')
_vg = ob_lincoln_face.vertex_groups.new(name='eye_rightunder')
_vg.add([198, 425, 426], 1.0, 'REPLACE')
_vg = ob_lincoln_face.vertex_groups.new(name='mandibular')
_vg.add([0, 4, 5, 8, 11, 12, 15, 17, 18, 19, 20, 21, 22, 23, 24, 25, 26, 27, 28, 29, 30, 31, 32, 33, 34, 35, 36, 37, 38, 39, 40, 41, 42, 43, 44, 45, 58, 59, 60, 61, 63, 65, 66, 67, 68, 69, 70, 71, 72, 73, 74, 75, 76, 77, 78, 79, 80, 81, 82, 83, 84, 85, 86, 87, 88, 89, 90, 91, 92, 93, 110, 111, 112, 114, 115, 118, 120, 121, 125, 126, 129, 130, 134, 135, 136, 141, 142, 144, 157, 158, 159, 160, 161, 162, 171, 191, 192, 193, 199, 200, 202, 203, 204, 208, 216, 217, 218, 242, 243, 244, 247, 253, 259, 260, 261, 263, 266, 270, 271, 275, 278, 279, 280, 281, 282, 283, 284, 285, 286, 287, 288, 289, 290, 291, 292, 293, 294, 295, 296, 297, 298, 299, 300, 301, 302, 303, 304, 305, 306, 307, 320, 321, 324, 325, 326, 327, 328, 329, 330, 331, 332, 333, 334, 335, 336, 337, 338, 339, 340, 341, 342, 343, 344, 345, 346, 347, 348, 349, 350, 351, 352, 353, 354, 355, 356, 357, 358, 359, 360, 361, 362, 363, 364, 365, 366, 389, 390, 391, 397, 398, 399, 402, 404, 406, 412, 414, 421, 428, 429, 430, 457, 458, 459, 464, 467, 468, 472, 499, 502, 503, 505, 512, 514], 1.0, 'REPLACE')
_vg = ob_lincoln_face.vertex_groups.new(name='topleftlip')
_vg.add([1, 2, 3, 264, 265, 267, 268, 269, 274, 276, 277, 517, 519, 520], 1.0, 'REPLACE')
_vg = ob_lincoln_face.vertex_groups.new(name='toprightlip')
_vg.add([9, 10, 13, 14, 251, 255, 256, 257, 258, 274, 276, 277, 517], 1.0, 'REPLACE')
_vg = ob_lincoln_face.vertex_groups.new(name='eyelid left')
_vg.add([175, 176, 177, 178, 179, 485, 486, 487, 488], 1.0, 'REPLACE')
_vg = ob_lincoln_face.vertex_groups.new(name='eyelid right')
_vg.add([224, 225, 226, 227, 228, 229, 230, 442, 443], 1.0, 'REPLACE')
_vg = ob_lincoln_face.vertex_groups.new(name='root')
_m = ob_lincoln_face.modifiers.new('Armature', 'ARMATURE')
_m.object = ob_armature_lincoln_face_001

# ---- collection membership
col_collection_1.objects.link(ob_armature_lincoln_face_001)
col_collection_1.objects.link(ob_lincoln_face)

# ---- scene / render settings (as saved in the file)
scene.frame_start = 0; scene.frame_end = 350; scene.frame_set(1)
scene.render.engine = 'BLENDER_EEVEE_NEXT'
scene.render.resolution_percentage = 50
scene.render.dither_intensity = 0.0
scene.cycles.use_denoising = False
scene.cycles.samples = 128
scene.cycles.sampling_pattern = 'TABULATED_SOBOL'
scene.cycles.light_sampling_threshold = 0.0
scene.cycles.use_adaptive_sampling = False
scene.cycles.use_light_tree = False
scene.cycles.blur_glossy = 0.0
scene.cycles.sample_clamp_indirect = 0.0
scene.view_settings.view_transform = 'Standard'
bpy.context.view_layer.update()

# ---- added for rendering (the .blend has no active camera and no usable light): camera, sun
cam_auto = bpy.data.cameras.new('AutoCamera')
cam_auto.lens = 50.0
cam_auto.sensor_width = 36.0
cam_auto.clip_end = 1000.0
ob_auto_camera = bpy.data.objects.new('AutoCamera', cam_auto)
scene.collection.objects.link(ob_auto_camera)
ob_auto_camera.location = (0.876328, -1.35374, 0.907097)
ob_auto_camera.rotation_euler = (1.09748, -7.21219e-08, 0.694738)
scene.camera = ob_auto_camera
light_auto_sun = bpy.data.lights.new('AutoSun', 'SUN')
light_auto_sun.energy = 3.0
light_auto_sun.angle = 0.0523599
ob_auto_sun = bpy.data.objects.new('AutoSun', light_auto_sun)
scene.collection.objects.link(ob_auto_sun)
ob_auto_sun.rotation_euler = (0.872665, 0.174533, 0.523599)
bpy.context.view_layer.update()
